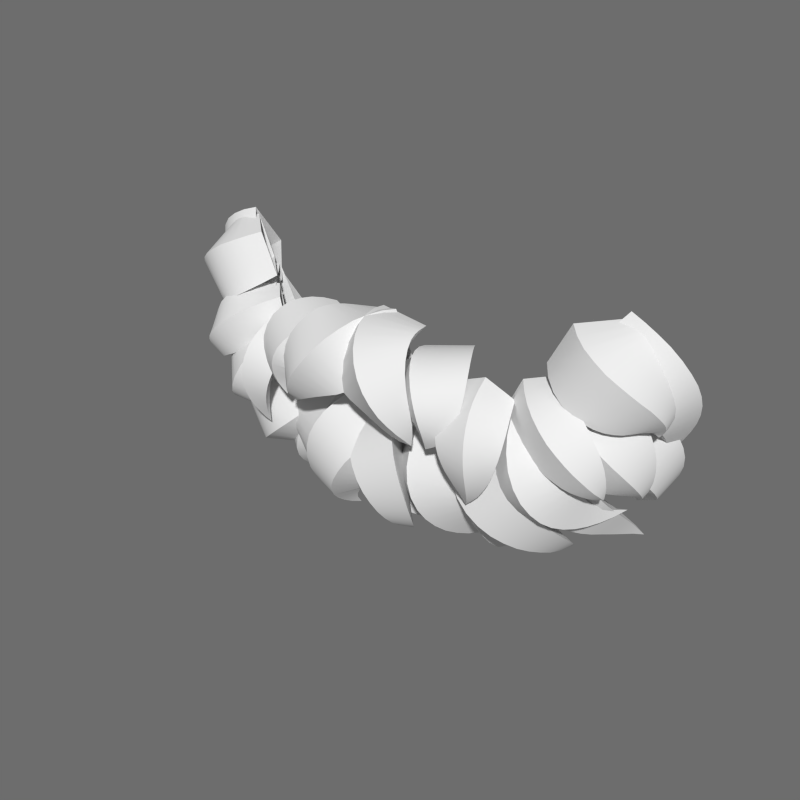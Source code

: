 # Source: Barba.blend  (saved by Blender 2.91.10; exported with 4.5.12 LTS)
import bpy
from mathutils import Matrix  # noqa: F401  (used for matrix-valued properties, if any)

bpy.ops.wm.read_factory_settings(use_empty=True)
scene = bpy.context.scene
scene.name = 'Scene'

# ---- node groups
ng_auto_smooth = bpy.data.node_groups.new('Auto Smooth', 'GeometryNodeTree')
_s = ng_auto_smooth.interface.new_socket(name='Geometry', in_out='OUTPUT', socket_type='NodeSocketGeometry')
_s = ng_auto_smooth.interface.new_socket(name='Geometry', in_out='INPUT', socket_type='NodeSocketGeometry')
_s = ng_auto_smooth.interface.new_socket(name='Angle', in_out='INPUT', socket_type='NodeSocketFloat')
_s.subtype = 'ANGLE'
_s.min_value = 0.0
_s.max_value = 3.142
ng_auto_smooth.is_modifier = True
_N = ng_auto_smooth.nodes; _L = ng_auto_smooth.links
n0 = _N.new('NodeGroupOutput'); n0.name = 'Group Output'; n0.location = (480, -100)
n1 = _N.new('NodeGroupInput'); n1.name = 'Group Input'; n1.location = (-420, -300)
n2 = _N.new('NodeGroupInput'); n2.name = 'Group Input.001'; n2.location = (-60, -100)
n3 = _N.new('GeometryNodeSetShadeSmooth'); n3.name = 'Set Shade Smooth'; n3.location = (120, -100)
n3.domain = 'EDGE'
n4 = _N.new('GeometryNodeSetShadeSmooth'); n4.name = 'Set Shade Smooth.001'; n4.location = (300, -100)
n5 = _N.new('GeometryNodeInputMeshEdgeAngle'); n5.name = 'Edge Angle'; n5.location = (-420, -220)
n6 = _N.new('GeometryNodeInputEdgeSmooth'); n6.name = 'Is Edge Smooth'; n6.location = (-60, -160)
n7 = _N.new('GeometryNodeInputShadeSmooth'); n7.name = 'Is Face Smooth'; n7.location = (-240, -340)
n8 = _N.new('FunctionNodeBooleanMath'); n8.name = 'Boolean Math'; n8.location = (-60, -220)
n9 = _N.new('FunctionNodeCompare'); n9.name = 'Compare'; n9.location = (-240, -180)
n9.operation = 'LESS_EQUAL'
_L.new(n5.outputs[0], n9.inputs[0])
_L.new(n4.outputs[0], n0.inputs[0])
_L.new(n1.outputs[1], n9.inputs[1])
_L.new(n9.outputs[0], n8.inputs[0])
_L.new(n7.outputs[0], n8.inputs[1])
_L.new(n2.outputs[0], n3.inputs[0])
_L.new(n6.outputs[0], n3.inputs[1])
_L.new(n3.outputs[0], n4.inputs[0])
_L.new(n8.outputs[0], n3.inputs[2])
n0.is_active_output = True

# ---- world
world_world = bpy.data.worlds.new('World'); scene.world = world_world
world_world.color = (0.1523, 0.1523, 0.1523)
world_world.use_sun_shadow = False
world_world.sun_shadow_jitter_overblur = 0.0
world_world.cycles.sampling_method = 'NONE'
world_world.cycles.sample_map_resolution = 256

# ---- meshes
me_cube_004 = bpy.data.meshes.new('Cube.004')
me_cube_004.from_pydata([(-0.06169, -0.4373, 2.401), (0.01644, -0.4266, 2.383), (0.06536, -0.4086, 2.445), (-0.01278, -0.4193, 2.463), (-0.05998, -0.4643, 2.401), (0.02167, -0.4416, 2.382), (0.07332, -0.4242, 2.45), (-0.008334, -0.4468, 2.468), (-0.05335, -0.4881, 2.396), (0.02854, -0.4528, 2.381), (0.07987, -0.4383, 2.454), (-0.002014, -0.4736, 2.468), (-0.04283, -0.5069, 2.387), (0.03631, -0.4609, 2.38), (0.08547, -0.4528, 2.457), (0.006329, -0.4987, 2.464), (-0.02978, -0.5199, 2.376), (0.04446, -0.4673, 2.38), (0.09088, -0.4684, 2.458), (0.01664, -0.521, 2.454), (-0.01548, -0.5275, 2.365), (0.05273, -0.4731, 2.38), (0.0968, -0.4849, 2.456), (0.02858, -0.5393, 2.441), (-0.0008412, -0.531, 2.355), (0.06109, -0.4793, 2.379), (0.1035, -0.501, 2.448), (0.04161, -0.5527, 2.424), (0.01375, -0.5321, 2.347), (0.0695, -0.486, 2.376), (0.1109, -0.515, 2.436), (0.05516, -0.5611, 2.406), (0.02832, -0.5325, 2.341), (0.07781, -0.493, 2.372), (0.1183, -0.5252, 2.42), (0.06879, -0.5646, 2.388), (0.0431, -0.533, 2.335), (0.0858, -0.4998, 2.364), (0.1249, -0.5307, 2.4), (0.08215, -0.564, 2.371), (0.05842, -0.5339, 2.329), (0.09326, -0.5058, 2.354), (0.1297, -0.5316, 2.379), (0.09485, -0.5597, 2.354), (0.07455, -0.5342, 2.322), (0.1002, -0.5107, 2.342), (0.1319, -0.5286, 2.358), (0.1063, -0.552, 2.339), (0.09141, -0.5325, 2.314), (0.1069, -0.5143, 2.328), (0.1311, -0.5232, 2.337), (0.1156, -0.5414, 2.324), (0.1082, -0.5266, 2.305), (0.1141, -0.5159, 2.312), (0.1274, -0.5178, 2.317), (0.1215, -0.5284, 2.31), (0.1225, -0.5143, 2.296), (0.05201, -0.4447, 2.343), (0.126, -0.4137, 2.353), (0.1447, -0.387, 2.427), (0.0707, -0.4181, 2.417), (0.05626, -0.4655, 2.344), (0.1346, -0.4294, 2.354), (0.1568, -0.4061, 2.435), (0.07847, -0.4421, 2.425), (0.06113, -0.4816, 2.344), (0.1413, -0.4411, 2.354), (0.1676, -0.4236, 2.439), (0.08748, -0.4641, 2.429), (0.06624, -0.4932, 2.343), (0.1461, -0.4491, 2.353), (0.1775, -0.4401, 2.439), (0.09768, -0.4843, 2.429), (0.07124, -0.5007, 2.342), (0.1489, -0.4542, 2.353), (0.1864, -0.4558, 2.436), (0.1088, -0.5023, 2.425), (0.07601, -0.5047, 2.342), (0.1501, -0.4575, 2.353), (0.1944, -0.4705, 2.428), (0.1203, -0.5176, 2.417), (0.08084, -0.5062, 2.342), (0.1506, -0.4606, 2.353), (0.2008, -0.4835, 2.417), (0.131, -0.5292, 2.405), (0.08635, -0.5067, 2.343), (0.1512, -0.4645, 2.353), (0.2049, -0.4941, 2.401), (0.1401, -0.5364, 2.391), (0.09313, -0.5071, 2.343), (0.1523, -0.4696, 2.351), (0.2059, -0.5018, 2.384), (0.1467, -0.5393, 2.376), (0.1013, -0.5077, 2.343), (0.1537, -0.4757, 2.347), (0.2034, -0.5067, 2.366), (0.1511, -0.5388, 2.361), (0.1107, -0.5084, 2.34), (0.1547, -0.4823, 2.341), (0.1974, -0.5095, 2.348), (0.1533, -0.5357, 2.347), (0.1206, -0.5092, 2.334), (0.155, -0.4891, 2.332), (0.1883, -0.5108, 2.332), (0.154, -0.5309, 2.335), (0.1304, -0.5098, 2.325), (0.1539, -0.4961, 2.321), (0.1766, -0.5112, 2.318), (0.1531, -0.5249, 2.322), (0.1395, -0.5104, 2.313), (0.1513, -0.5034, 2.31), (0.1627, -0.5112, 2.307), (0.1509, -0.5182, 2.31), (0.1471, -0.5111, 2.298), (-0.03688, -0.4187, 2.199), (0.03279, -0.4092, 2.239), (0.02912, -0.4131, 2.319), (-0.04056, -0.4226, 2.28), (-0.03621, -0.4331, 2.193), (0.0382, -0.4212, 2.236), (0.03757, -0.4403, 2.32), (-0.03683, -0.4522, 2.277), (-0.03426, -0.4425, 2.187), (0.04279, -0.429, 2.232), (0.04798, -0.465, 2.315), (-0.02906, -0.4785, 2.27), (-0.03143, -0.4487, 2.182), (0.04654, -0.4344, 2.228), (0.05991, -0.4858, 2.303), (-0.01807, -0.5001, 2.257), (-0.0276, -0.4531, 2.178), (0.04998, -0.4391, 2.224), (0.07237, -0.5016, 2.286), (-0.005212, -0.5156, 2.24), (-0.02242, -0.4568, 2.174), (0.05365, -0.4438, 2.217), (0.08418, -0.5118, 2.265), (0.008107, -0.5248, 2.222), (-0.0157, -0.46, 2.17), (0.05774, -0.4482, 2.209), (0.0943, -0.5165, 2.242), (0.02087, -0.5283, 2.202), (-0.007537, -0.4626, 2.164), (0.06201, -0.4518, 2.198), (0.102, -0.5162, 2.217), (0.03244, -0.527, 2.183), (0.001783, -0.4644, 2.158), (0.06602, -0.4544, 2.185), (0.1067, -0.5116, 2.192), (0.04244, -0.5216, 2.165), (0.0119, -0.465, 2.15), (0.06923, -0.4555, 2.171), (0.1079, -0.5032, 2.167), (0.05056, -0.5128, 2.147), (0.02241, -0.4644, 2.142), (0.07109, -0.4549, 2.155), (0.1052, -0.4918, 2.144), (0.0565, -0.5012, 2.131), (0.03283, -0.4619, 2.132), (0.07104, -0.4527, 2.138), (0.0982, -0.4781, 2.124), (0.05998, -0.4872, 2.117), (0.04237, -0.4569, 2.119), (0.06847, -0.4488, 2.121), (0.08686, -0.4632, 2.107), (0.06076, -0.4714, 2.105), (0.04979, -0.4485, 2.105), (0.06278, -0.443, 2.104), (0.07159, -0.4486, 2.095), (0.0586, -0.454, 2.095), (0.05331, -0.4355, 2.088), (0.03279, -0.4083, 2.252), (0.1102, -0.3903, 2.237), (0.1645, -0.4191, 2.29), (0.08704, -0.4372, 2.304), (0.02994, -0.423, 2.238), (0.1123, -0.3982, 2.227), (0.1717, -0.4377, 2.277), (0.08932, -0.4624, 2.288), (0.02922, -0.4334, 2.224), (0.1138, -0.4022, 2.22), (0.1773, -0.4509, 2.262), (0.09269, -0.4821, 2.266), (0.03072, -0.4402, 2.21), (0.1149, -0.4041, 2.214), (0.1815, -0.4588, 2.246), (0.09725, -0.4949, 2.241), (0.03457, -0.4436, 2.194), (0.116, -0.4055, 2.209), (0.1843, -0.462, 2.229), (0.1029, -0.5002, 2.215), (0.04085, -0.4435, 2.177), (0.1174, -0.4066, 2.202), (0.1858, -0.4615, 2.214), (0.1093, -0.4984, 2.189), (0.04961, -0.4399, 2.16), (0.1196, -0.4069, 2.194), (0.1864, -0.4578, 2.199), (0.1164, -0.4908, 2.166), (0.0608, -0.4331, 2.144), (0.1229, -0.4057, 2.183), (0.1861, -0.4516, 2.184), (0.124, -0.479, 2.146), (0.07437, -0.4236, 2.129), (0.1276, -0.4027, 2.17), (0.1854, -0.4431, 2.17), (0.1322, -0.464, 2.129), (0.09021, -0.4119, 2.116), (0.1339, -0.3977, 2.157), (0.1846, -0.4327, 2.156), (0.1409, -0.4468, 2.115), (0.1082, -0.3987, 2.105), (0.1419, -0.3909, 2.143), (0.1839, -0.4202, 2.143), (0.1502, -0.428, 2.105), (0.128, -0.3848, 2.098), (0.1517, -0.3823, 2.13), (0.184, -0.4056, 2.13), (0.1603, -0.4082, 2.098), (0.1494, -0.3712, 2.094), (0.1637, -0.3722, 2.117), (0.1853, -0.389, 2.118), (0.1711, -0.388, 2.095), (0.1719, -0.3588, 2.094), (0.1779, -0.3608, 2.107), (0.1886, -0.37, 2.107), (0.1826, -0.368, 2.094), (0.1948, -0.3485, 2.098), (-0.06606, -0.3984, 2.207), (0.009066, -0.3765, 2.187), (0.06792, -0.3977, 2.238), (-0.007199, -0.4196, 2.258), (-0.06719, -0.4177, 2.192), (0.0111, -0.3829, 2.179), (0.07547, -0.4115, 2.229), (-0.002822, -0.4463, 2.243), (-0.06459, -0.4314, 2.175), (0.01196, -0.3834, 2.175), (0.08129, -0.4185, 2.221), (0.004739, -0.4665, 2.221), (-0.05809, -0.4385, 2.155), (0.01165, -0.3825, 2.176), (0.08523, -0.421, 2.215), (0.01548, -0.4771, 2.194), (-0.0483, -0.4384, 2.136), (0.01193, -0.3826, 2.175), (0.08793, -0.4209, 2.208), (0.0277, -0.4768, 2.168), (-0.03613, -0.4323, 2.118), (0.01463, -0.3822, 2.171), (0.09033, -0.4185, 2.199), (0.03957, -0.4685, 2.146), (-0.02208, -0.4217, 2.103), (0.02028, -0.3795, 2.162), (0.09296, -0.4133, 2.188), (0.0506, -0.4555, 2.129), (-0.006305, -0.4081, 2.09), (0.02864, -0.3739, 2.151), (0.09599, -0.4054, 2.175), (0.06105, -0.4396, 2.114), (0.01117, -0.3925, 2.08), (0.03938, -0.3657, 2.139), (0.0995, -0.395, 2.161), (0.07128, -0.4218, 2.102), (0.03028, -0.3757, 2.072), (0.05222, -0.3556, 2.126), (0.1036, -0.3826, 2.147), (0.08161, -0.4027, 2.093), (0.0509, -0.3586, 2.067), (0.06698, -0.3445, 2.114), (0.1083, -0.3687, 2.132), (0.09224, -0.3828, 2.085), (0.07283, -0.3421, 2.065), (0.08349, -0.3332, 2.102), (0.114, -0.3538, 2.117), (0.1034, -0.3627, 2.08), (0.09572, -0.327, 2.065), (0.1016, -0.3224, 2.092), (0.121, -0.3382, 2.103), (0.1151, -0.3428, 2.076), (0.119, -0.3146, 2.069), (0.1211, -0.313, 2.083), (0.1299, -0.3221, 2.089), (0.1278, -0.3237, 2.075), (0.1417, -0.3058, 2.076), (0.1573, -0.4478, 2.394), (0.1976, -0.4276, 2.361), (0.2491, -0.4272, 2.382), (0.2088, -0.4473, 2.415), (0.1579, -0.4697, 2.384), (0.2002, -0.4428, 2.351), (0.2557, -0.4436, 2.373), (0.2135, -0.4705, 2.406), (0.1598, -0.4878, 2.373), (0.2025, -0.4541, 2.343), (0.2608, -0.4565, 2.365), (0.2181, -0.4903, 2.395), (0.1628, -0.502, 2.36), (0.2047, -0.4622, 2.335), (0.2644, -0.4666, 2.355), (0.2225, -0.5065, 2.381), (0.1666, -0.5125, 2.347), (0.2066, -0.4681, 2.327), (0.2665, -0.4745, 2.345), (0.2265, -0.5188, 2.365), (0.1709, -0.5193, 2.333), (0.2085, -0.4727, 2.321), (0.2674, -0.4806, 2.335), (0.2298, -0.5271, 2.347), (0.1756, -0.5228, 2.319), (0.2104, -0.4767, 2.313), (0.2669, -0.4853, 2.323), (0.2321, -0.5314, 2.329), (0.1805, -0.5236, 2.306), (0.2122, -0.48, 2.305), (0.2651, -0.4886, 2.31), (0.2334, -0.5321, 2.311), (0.1855, -0.5222, 2.293), (0.214, -0.4828, 2.295), (0.262, -0.4907, 2.297), (0.2335, -0.5301, 2.294), (0.1906, -0.5193, 2.28), (0.2154, -0.485, 2.283), (0.2573, -0.4916, 2.282), (0.2325, -0.5259, 2.279), (0.1956, -0.515, 2.268), (0.2163, -0.4866, 2.271), (0.2511, -0.4917, 2.267), (0.2304, -0.5202, 2.264), (0.2004, -0.5099, 2.255), (0.2165, -0.4877, 2.258), (0.2433, -0.4914, 2.253), (0.2273, -0.5135, 2.25), (0.2049, -0.5041, 2.243), (0.2158, -0.4887, 2.244), (0.234, -0.4909, 2.239), (0.223, -0.5062, 2.238), (0.2086, -0.4978, 2.23), (0.2141, -0.4898, 2.23), (0.2232, -0.4907, 2.227), (0.2177, -0.4987, 2.226), (0.2113, -0.4913, 2.216), (0.2024, -0.4178, 2.294), (0.2759, -0.3842, 2.295), (0.3238, -0.4038, 2.357), (0.2503, -0.4375, 2.356), (0.2056, -0.4329, 2.28), (0.2818, -0.3917, 2.285), (0.3367, -0.4194, 2.346), (0.2605, -0.4606, 2.341), (0.2104, -0.4437, 2.265), (0.2858, -0.3954, 2.278), (0.3472, -0.4299, 2.334), (0.2718, -0.4782, 2.322), (0.2171, -0.4504, 2.251), (0.2883, -0.3969, 2.273), (0.3552, -0.4359, 2.322), (0.284, -0.4894, 2.3), (0.2259, -0.4531, 2.236), (0.2902, -0.3979, 2.269), (0.361, -0.4379, 2.31), (0.2967, -0.4931, 2.277), (0.237, -0.4514, 2.221), (0.2926, -0.3988, 2.265), (0.3647, -0.4372, 2.299), (0.3091, -0.4898, 2.255), (0.2502, -0.4453, 2.206), (0.2964, -0.399, 2.259), (0.3669, -0.4344, 2.288), (0.3207, -0.4807, 2.236), (0.2653, -0.4353, 2.194), (0.3021, -0.3976, 2.252), (0.3682, -0.4298, 2.278), (0.3314, -0.4675, 2.22), (0.2819, -0.4222, 2.184), (0.3097, -0.394, 2.243), (0.3693, -0.4234, 2.267), (0.3414, -0.4515, 2.208), (0.2999, -0.4069, 2.178), (0.3195, -0.388, 2.233), (0.3705, -0.4148, 2.255), (0.3509, -0.4336, 2.2), (0.3191, -0.3904, 2.176), (0.3315, -0.3798, 2.224), (0.3726, -0.4038, 2.243), (0.3602, -0.4145, 2.195), (0.3392, -0.3738, 2.177), (0.3456, -0.3696, 2.216), (0.3761, -0.3902, 2.232), (0.3696, -0.3944, 2.193), (0.3599, -0.358, 2.183), (0.3621, -0.3579, 2.21), (0.3817, -0.3737, 2.221), (0.3795, -0.3738, 2.194), (0.3809, -0.3439, 2.193), (0.3808, -0.3452, 2.207), (0.3901, -0.3542, 2.212), (0.3902, -0.3529, 2.198), (0.4019, -0.3319, 2.206), (0.1467, -0.3849, 2.193), (0.2109, -0.3831, 2.243), (0.205, -0.4253, 2.311), (0.1408, -0.427, 2.262), (0.1526, -0.3968, 2.18), (0.2188, -0.3905, 2.236), (0.2182, -0.4453, 2.303), (0.152, -0.4516, 2.247), (0.1596, -0.4042, 2.169), (0.2249, -0.3941, 2.231), (0.2333, -0.46, 2.292), (0.168, -0.4701, 2.231), (0.1674, -0.4081, 2.161), (0.2299, -0.3959, 2.227), (0.25, -0.469, 2.279), (0.1875, -0.4813, 2.213), (0.176, -0.4098, 2.154), (0.235, -0.397, 2.222), (0.2674, -0.472, 2.263), (0.2083, -0.4848, 2.195), (0.1857, -0.4097, 2.149), (0.2413, -0.3975, 2.216), (0.2841, -0.4691, 2.246), (0.2285, -0.4813, 2.178), (0.197, -0.4078, 2.143), (0.2493, -0.3964, 2.208), (0.2993, -0.4611, 2.228), (0.2469, -0.4725, 2.163), (0.2095, -0.4041, 2.138), (0.2584, -0.3932, 2.198), (0.3121, -0.4488, 2.21), (0.2631, -0.4596, 2.15), (0.2231, -0.3984, 2.133), (0.2682, -0.3878, 2.186), (0.322, -0.433, 2.191), (0.2769, -0.4436, 2.138), (0.2374, -0.3906, 2.128), (0.2779, -0.38, 2.173), (0.3287, -0.4147, 2.173), (0.2882, -0.4253, 2.128), (0.252, -0.3807, 2.122), (0.2867, -0.37, 2.158), (0.3316, -0.3945, 2.155), (0.2969, -0.4051, 2.119), (0.2664, -0.3684, 2.116), (0.2941, -0.3582, 2.142), (0.3305, -0.3734, 2.137), (0.3028, -0.3836, 2.11), (0.28, -0.3536, 2.108), (0.2995, -0.3449, 2.125), (0.3252, -0.3524, 2.12), (0.3057, -0.3611, 2.103), (0.292, -0.3359, 2.1), (0.3021, -0.3303, 2.108), (0.3154, -0.3326, 2.104), (0.3054, -0.3381, 2.096), (0.3016, -0.3149, 2.089), (0.2123, -0.3826, 2.267), (0.2844, -0.3536, 2.288), (0.33, -0.4014, 2.335), (0.2579, -0.4305, 2.313), (0.2164, -0.3882, 2.247), (0.2907, -0.3547, 2.277), (0.3443, -0.4094, 2.318), (0.27, -0.4428, 2.288), (0.2217, -0.3897, 2.23), (0.2952, -0.3539, 2.269), (0.3564, -0.4121, 2.301), (0.2829, -0.4479, 2.262), (0.2283, -0.3877, 2.215), (0.2988, -0.3523, 2.262), (0.3664, -0.4102, 2.285), (0.296, -0.4455, 2.238), (0.2366, -0.3825, 2.202), (0.3027, -0.3499, 2.255), (0.3744, -0.4044, 2.269), (0.3083, -0.4369, 2.215), (0.2465, -0.3743, 2.189), (0.3075, -0.346, 2.246), (0.3805, -0.3955, 2.254), (0.3195, -0.4237, 2.197), (0.2581, -0.3635, 2.177), (0.3136, -0.34, 2.236), (0.385, -0.3842, 2.24), (0.3295, -0.4078, 2.181), (0.2712, -0.3508, 2.167), (0.3209, -0.3318, 2.224), (0.3883, -0.3711, 2.226), (0.3386, -0.3901, 2.169), (0.2858, -0.3367, 2.158), (0.3293, -0.3217, 2.211), (0.3905, -0.3567, 2.213), (0.347, -0.3716, 2.159), (0.3019, -0.3218, 2.15), (0.3389, -0.3105, 2.198), (0.3921, -0.3413, 2.199), (0.3552, -0.3526, 2.151), (0.3195, -0.307, 2.143), (0.3495, -0.2988, 2.183), (0.3933, -0.3255, 2.185), (0.3633, -0.3336, 2.145), (0.3385, -0.293, 2.137), (0.3613, -0.2874, 2.169), (0.3944, -0.3094, 2.171), (0.3716, -0.3149, 2.139), (0.3587, -0.2804, 2.132), (0.374, -0.2771, 2.154), (0.3958, -0.2935, 2.157), (0.3805, -0.2968, 2.134), (0.3799, -0.2702, 2.128), (0.3876, -0.2687, 2.14), (0.3981, -0.278, 2.141), (0.3904, -0.2795, 2.13), (0.4017, -0.2632, 2.125), (0.1064, -0.3897, 2.19), (0.1759, -0.3516, 2.206), (0.2271, -0.3889, 2.256), (0.1576, -0.427, 2.24), (0.1103, -0.3971, 2.172), (0.1824, -0.354, 2.194), (0.2417, -0.398, 2.239), (0.1696, -0.4411, 2.218), (0.1141, -0.4003, 2.157), (0.1867, -0.3542, 2.185), (0.2538, -0.4026, 2.221), (0.1812, -0.4486, 2.194), (0.118, -0.4003, 2.145), (0.1895, -0.3535, 2.179), (0.2633, -0.4026, 2.202), (0.1917, -0.4495, 2.169), (0.122, -0.3981, 2.136), (0.1917, -0.3525, 2.173), (0.2698, -0.3984, 2.183), (0.2001, -0.444, 2.146), (0.1265, -0.3943, 2.128), (0.1937, -0.3508, 2.166), (0.2729, -0.3903, 2.163), (0.2057, -0.4338, 2.125), (0.1316, -0.389, 2.12), (0.1954, -0.3479, 2.157), (0.2724, -0.3793, 2.144), (0.2087, -0.4204, 2.108), (0.1372, -0.3823, 2.113), (0.1964, -0.3434, 2.146), (0.2684, -0.3664, 2.126), (0.2092, -0.4053, 2.094), (0.143, -0.3743, 2.106), (0.1963, -0.3374, 2.133), (0.2609, -0.3527, 2.11), (0.2076, -0.3895, 2.082), (0.1488, -0.3649, 2.098), (0.1948, -0.3303, 2.12), (0.2502, -0.339, 2.094), (0.2042, -0.3737, 2.073), (0.1543, -0.3545, 2.09), (0.1915, -0.3228, 2.105), (0.2363, -0.3265, 2.081), (0.199, -0.3581, 2.065), (0.1589, -0.3432, 2.081), (0.1864, -0.3158, 2.09), (0.2197, -0.3159, 2.068), (0.1922, -0.3433, 2.059), (0.1621, -0.3309, 2.071), (0.1793, -0.3099, 2.075), (0.2008, -0.3083, 2.058), (0.1837, -0.3293, 2.054), (0.163, -0.318, 2.058), (0.1704, -0.3061, 2.059), (0.1807, -0.3045, 2.05), (0.1732, -0.3165, 2.049), (0.1602, -0.3051, 2.044), (0.2313, -0.4235, 2.364), (0.271, -0.3845, 2.367), (0.293, -0.3762, 2.418), (0.2533, -0.4151, 2.414), (0.2486, -0.4374, 2.351), (0.2889, -0.3949, 2.364), (0.3102, -0.394, 2.42), (0.27, -0.4364, 2.407), (0.2648, -0.4471, 2.34), (0.3043, -0.403, 2.359), (0.3268, -0.4093, 2.417), (0.2873, -0.4534, 2.398), (0.2796, -0.4539, 2.33), (0.3174, -0.4093, 2.354), (0.3427, -0.4215, 2.411), (0.3049, -0.4661, 2.387), (0.2934, -0.4586, 2.322), (0.3286, -0.4142, 2.349), (0.3577, -0.4302, 2.402), (0.3225, -0.4746, 2.375), (0.3064, -0.4618, 2.314), (0.3383, -0.4181, 2.342), (0.3714, -0.4353, 2.391), (0.3394, -0.4791, 2.362), (0.3191, -0.4637, 2.307), (0.347, -0.4212, 2.335), (0.3831, -0.4373, 2.378), (0.3552, -0.4799, 2.35), (0.3319, -0.4641, 2.3), (0.3549, -0.4234, 2.327), (0.3925, -0.4368, 2.363), (0.3694, -0.4774, 2.337), (0.3446, -0.4627, 2.294), (0.3625, -0.425, 2.319), (0.3995, -0.4345, 2.349), (0.3816, -0.4722, 2.324), (0.3571, -0.4593, 2.287), (0.37, -0.4257, 2.31), (0.4043, -0.4312, 2.334), (0.3915, -0.4648, 2.312), (0.369, -0.4538, 2.281), (0.3773, -0.4256, 2.301), (0.4072, -0.4276, 2.32), (0.3989, -0.4559, 2.3), (0.3799, -0.4463, 2.276), (0.3846, -0.4245, 2.292), (0.4085, -0.424, 2.305), (0.4038, -0.4459, 2.289), (0.3895, -0.4371, 2.271), (0.3916, -0.4224, 2.283), (0.4084, -0.4207, 2.291), (0.4062, -0.4355, 2.28), (0.3976, -0.4266, 2.267), (0.3982, -0.4193, 2.274), (0.407, -0.4178, 2.278), (0.4063, -0.4252, 2.271), (0.4041, -0.4153, 2.265), (0.2794, -0.3944, 2.441), (0.3398, -0.3412, 2.448), (0.377, -0.3379, 2.519), (0.3165, -0.3911, 2.512), (0.2954, -0.4143, 2.429), (0.3508, -0.3487, 2.44), (0.3908, -0.3452, 2.517), (0.3353, -0.4108, 2.505), (0.3137, -0.4282, 2.417), (0.3594, -0.3525, 2.435), (0.4017, -0.3493, 2.515), (0.3559, -0.425, 2.496), (0.3331, -0.4359, 2.405), (0.3661, -0.3543, 2.431), (0.4105, -0.3515, 2.511), (0.3775, -0.4332, 2.486), (0.352, -0.4378, 2.395), (0.372, -0.3552, 2.428), (0.4185, -0.3528, 2.506), (0.3985, -0.4353, 2.473), (0.3692, -0.4349, 2.387), (0.3783, -0.3557, 2.425), (0.4267, -0.353, 2.499), (0.4176, -0.4322, 2.461), (0.384, -0.4286, 2.38), (0.3855, -0.3555, 2.422), (0.4351, -0.3519, 2.489), (0.4337, -0.425, 2.448), (0.3966, -0.4204, 2.375), (0.3937, -0.3546, 2.417), (0.4436, -0.3493, 2.477), (0.4464, -0.4151, 2.435), (0.4071, -0.411, 2.372), (0.4026, -0.353, 2.412), (0.4513, -0.3456, 2.462), (0.4558, -0.4036, 2.423), (0.416, -0.4011, 2.37), (0.4118, -0.3508, 2.406), (0.4576, -0.3411, 2.445), (0.4618, -0.3914, 2.41), (0.4236, -0.391, 2.37), (0.4207, -0.3483, 2.398), (0.4618, -0.3368, 2.427), (0.4647, -0.3795, 2.398), (0.4305, -0.3806, 2.37), (0.429, -0.3461, 2.39), (0.463, -0.3338, 2.406), (0.4644, -0.3683, 2.387), (0.4368, -0.3697, 2.369), (0.4363, -0.3446, 2.38), (0.4605, -0.3336, 2.386), (0.461, -0.3587, 2.375), (0.4424, -0.358, 2.365), (0.4421, -0.3443, 2.368), (0.4544, -0.3375, 2.368), (0.4547, -0.3512, 2.365), (0.4457, -0.3461, 2.354), (0.2452, -0.3949, 2.34), (0.2963, -0.3314, 2.36), (0.333, -0.3348, 2.435), (0.2819, -0.3983, 2.416), (0.2618, -0.4084, 2.326), (0.3105, -0.3368, 2.351), (0.3523, -0.3417, 2.43), (0.3036, -0.4133, 2.406), (0.2787, -0.4176, 2.313), (0.3228, -0.3403, 2.343), (0.3693, -0.3467, 2.424), (0.3253, -0.424, 2.394), (0.2956, -0.4229, 2.302), (0.3335, -0.3425, 2.336), (0.3844, -0.35, 2.416), (0.3465, -0.4304, 2.382), (0.3118, -0.4246, 2.291), (0.3432, -0.344, 2.329), (0.3979, -0.3519, 2.406), (0.3666, -0.4325, 2.368), (0.3272, -0.4232, 2.282), (0.3523, -0.345, 2.323), (0.4099, -0.3526, 2.394), (0.3848, -0.4308, 2.353), (0.3415, -0.4192, 2.274), (0.3612, -0.3456, 2.317), (0.4204, -0.3521, 2.381), (0.4007, -0.4257, 2.338), (0.3548, -0.4133, 2.268), (0.3703, -0.3459, 2.31), (0.4294, -0.3505, 2.366), (0.4139, -0.4179, 2.323), (0.367, -0.4059, 2.263), (0.3795, -0.3458, 2.303), (0.4365, -0.3481, 2.349), (0.4241, -0.4082, 2.309), (0.3785, -0.3972, 2.259), (0.3887, -0.3452, 2.295), (0.4416, -0.3451, 2.331), (0.4314, -0.397, 2.295), (0.3893, -0.3876, 2.256), (0.3978, -0.3443, 2.286), (0.4442, -0.3418, 2.312), (0.4357, -0.3851, 2.282), (0.3996, -0.377, 2.253), (0.4065, -0.343, 2.275), (0.4442, -0.339, 2.292), (0.4373, -0.373, 2.269), (0.4094, -0.3656, 2.25), (0.4144, -0.3416, 2.264), (0.4412, -0.3372, 2.272), (0.4362, -0.3612, 2.258), (0.4186, -0.3531, 2.245), (0.4213, -0.3404, 2.251), (0.4354, -0.3372, 2.254), (0.4326, -0.3499, 2.247), (0.4268, -0.3396, 2.238), (0.3184, -0.3459, 2.409), (0.3597, -0.3035, 2.464), (0.38, -0.3424, 2.532), (0.3387, -0.3848, 2.477), (0.3302, -0.3498, 2.397), (0.3737, -0.304, 2.456), (0.4051, -0.3483, 2.524), (0.3616, -0.3941, 2.465), (0.3387, -0.3509, 2.388), (0.3837, -0.3032, 2.45), (0.4279, -0.3505, 2.513), (0.383, -0.3982, 2.451), (0.3448, -0.3504, 2.382), (0.3908, -0.3019, 2.445), (0.4482, -0.3488, 2.499), (0.4022, -0.3973, 2.436), (0.3496, -0.3489, 2.378), (0.3965, -0.3004, 2.439), (0.465, -0.3432, 2.481), (0.4181, -0.3917, 2.42), (0.3547, -0.3465, 2.375), (0.4018, -0.2984, 2.432), (0.4771, -0.3344, 2.461), (0.43, -0.3825, 2.404), (0.3606, -0.3428, 2.371), (0.4069, -0.2955, 2.423), (0.4843, -0.3235, 2.441), (0.438, -0.3709, 2.389), (0.3676, -0.3374, 2.367), (0.4118, -0.2914, 2.412), (0.4867, -0.3119, 2.42), (0.4425, -0.358, 2.375), (0.3753, -0.3302, 2.361), (0.4159, -0.2862, 2.398), (0.485, -0.3005, 2.4), (0.4443, -0.3445, 2.362), (0.3833, -0.3211, 2.353), (0.4191, -0.2805, 2.382), (0.4798, -0.29, 2.379), (0.444, -0.3306, 2.35), (0.3914, -0.3105, 2.343), (0.4213, -0.2747, 2.365), (0.4719, -0.2809, 2.359), (0.442, -0.3167, 2.338), (0.3994, -0.299, 2.331), (0.4224, -0.2696, 2.345), (0.4616, -0.2734, 2.339), (0.4386, -0.3028, 2.325), (0.4071, -0.287, 2.317), (0.4227, -0.2657, 2.324), (0.4496, -0.2679, 2.319), (0.434, -0.2891, 2.312), (0.4145, -0.275, 2.3), (0.4223, -0.2636, 2.302), (0.4361, -0.2646, 2.3), (0.4282, -0.276, 2.297), (0.4215, -0.2637, 2.28), (0.2728, -0.3545, 2.314), (0.3153, -0.2888, 2.344), (0.3666, -0.3038, 2.409), (0.3241, -0.3695, 2.379), (0.2883, -0.3596, 2.294), (0.3276, -0.288, 2.332), (0.3855, -0.3046, 2.399), (0.3462, -0.3761, 2.361), (0.3032, -0.3606, 2.277), (0.338, -0.2861, 2.322), (0.402, -0.3033, 2.388), (0.3672, -0.3778, 2.343), (0.3167, -0.3582, 2.262), (0.3468, -0.2836, 2.313), (0.4166, -0.3001, 2.375), (0.3865, -0.3747, 2.325), (0.3287, -0.3532, 2.25), (0.3546, -0.2807, 2.305), (0.4291, -0.295, 2.361), (0.4032, -0.3674, 2.306), (0.3389, -0.3463, 2.24), (0.3617, -0.2776, 2.296), (0.4394, -0.2878, 2.344), (0.4166, -0.3565, 2.288), (0.3477, -0.3382, 2.232), (0.3682, -0.274, 2.288), (0.4468, -0.2787, 2.325), (0.4262, -0.3429, 2.27), (0.3553, -0.3291, 2.226), (0.3743, -0.2697, 2.278), (0.4507, -0.2681, 2.305), (0.4317, -0.3275, 2.253), (0.3621, -0.3191, 2.221), (0.3795, -0.2646, 2.267), (0.4504, -0.2568, 2.283), (0.433, -0.3113, 2.237), (0.368, -0.3078, 2.216), (0.3833, -0.2586, 2.254), (0.4455, -0.2458, 2.26), (0.4302, -0.2949, 2.222), (0.3729, -0.2948, 2.21), (0.3852, -0.2519, 2.239), (0.436, -0.2362, 2.237), (0.4237, -0.2791, 2.208), (0.3759, -0.2799, 2.201), (0.3846, -0.2449, 2.221), (0.4224, -0.2291, 2.215), (0.4136, -0.2641, 2.195), (0.3759, -0.2632, 2.19), (0.3809, -0.2379, 2.202), (0.4052, -0.225, 2.195), (0.4002, -0.2503, 2.183), (0.3719, -0.2452, 2.175), (0.3738, -0.2316, 2.18), (0.3853, -0.2242, 2.175), (0.3833, -0.2377, 2.17), (0.363, -0.2266, 2.157), (0.06169, -0.4373, 2.401), (-0.01644, -0.4266, 2.383), (-0.06536, -0.4086, 2.445), (0.01277, -0.4193, 2.463), (0.05998, -0.4643, 2.401), (-0.02167, -0.4416, 2.382), (-0.07332, -0.4242, 2.45), (0.008334, -0.4468, 2.468), (0.05335, -0.4881, 2.396), (-0.02854, -0.4528, 2.381), (-0.07987, -0.4383, 2.454), (0.002014, -0.4736, 2.468), (0.04283, -0.5069, 2.387), (-0.03631, -0.4609, 2.38), (-0.08547, -0.4528, 2.457), (-0.00633, -0.4987, 2.464), (0.02978, -0.5199, 2.376), (-0.04446, -0.4673, 2.38), (-0.09088, -0.4684, 2.458), (-0.01664, -0.521, 2.454), (0.01548, -0.5275, 2.365), (-0.05273, -0.4731, 2.38), (-0.0968, -0.4849, 2.456), (-0.02858, -0.5393, 2.441), (0.0008409, -0.531, 2.355), (-0.06109, -0.4793, 2.379), (-0.1035, -0.501, 2.448), (-0.04161, -0.5527, 2.424), (-0.01375, -0.5321, 2.347), (-0.0695, -0.486, 2.376), (-0.1109, -0.515, 2.436), (-0.05516, -0.5611, 2.406), (-0.02832, -0.5325, 2.341), (-0.07781, -0.493, 2.372), (-0.1183, -0.5252, 2.42), (-0.06879, -0.5646, 2.388), (-0.0431, -0.533, 2.335), (-0.0858, -0.4998, 2.364), (-0.1249, -0.5307, 2.4), (-0.08215, -0.564, 2.371), (-0.05842, -0.5339, 2.329), (-0.09326, -0.5058, 2.354), (-0.1297, -0.5316, 2.379), (-0.09485, -0.5597, 2.354), (-0.07455, -0.5342, 2.322), (-0.1002, -0.5107, 2.342), (-0.1319, -0.5286, 2.358), (-0.1063, -0.552, 2.339), (-0.09141, -0.5325, 2.314), (-0.1069, -0.5143, 2.328), (-0.1311, -0.5232, 2.337), (-0.1156, -0.5414, 2.324), (-0.1082, -0.5266, 2.305), (-0.1141, -0.5159, 2.312), (-0.1274, -0.5178, 2.317), (-0.1215, -0.5284, 2.31), (-0.1225, -0.5143, 2.296), (-0.05201, -0.4447, 2.343), (-0.126, -0.4137, 2.353), (-0.1447, -0.387, 2.427), (-0.0707, -0.4181, 2.417), (-0.05626, -0.4655, 2.344), (-0.1346, -0.4294, 2.354), (-0.1568, -0.4061, 2.435), (-0.07847, -0.4421, 2.425), (-0.06113, -0.4816, 2.344), (-0.1413, -0.4411, 2.354), (-0.1676, -0.4236, 2.439), (-0.08748, -0.4641, 2.429), (-0.06624, -0.4932, 2.343), (-0.1461, -0.4491, 2.353), (-0.1775, -0.4401, 2.439), (-0.09768, -0.4843, 2.429), (-0.07124, -0.5007, 2.342), (-0.1489, -0.4542, 2.353), (-0.1864, -0.4558, 2.436), (-0.1088, -0.5023, 2.425), (-0.07601, -0.5047, 2.342), (-0.1501, -0.4575, 2.353), (-0.1944, -0.4705, 2.428), (-0.1203, -0.5176, 2.417), (-0.08084, -0.5062, 2.342), (-0.1506, -0.4606, 2.353), (-0.2008, -0.4835, 2.417), (-0.131, -0.5292, 2.405), (-0.08635, -0.5067, 2.343), (-0.1512, -0.4645, 2.353), (-0.2049, -0.4941, 2.401), (-0.1401, -0.5364, 2.391), (-0.09313, -0.5071, 2.343), (-0.1523, -0.4696, 2.351), (-0.2059, -0.5018, 2.384), (-0.1467, -0.5393, 2.376), (-0.1013, -0.5077, 2.343), (-0.1537, -0.4757, 2.347), (-0.2034, -0.5067, 2.366), (-0.1511, -0.5388, 2.361), (-0.1107, -0.5084, 2.34), (-0.1547, -0.4823, 2.341), (-0.1974, -0.5095, 2.348), (-0.1533, -0.5357, 2.347), (-0.1206, -0.5092, 2.334), (-0.155, -0.4891, 2.332), (-0.1883, -0.5108, 2.332), (-0.154, -0.5309, 2.335), (-0.1304, -0.5098, 2.325), (-0.1539, -0.4961, 2.321), (-0.1766, -0.5112, 2.318), (-0.1532, -0.5249, 2.322), (-0.1395, -0.5104, 2.313), (-0.1513, -0.5034, 2.31), (-0.1627, -0.5112, 2.307), (-0.1509, -0.5182, 2.31), (-0.1471, -0.5111, 2.298), (0.03688, -0.4187, 2.199), (-0.03279, -0.4092, 2.239), (-0.02912, -0.4131, 2.319), (0.04056, -0.4226, 2.28), (0.03621, -0.4331, 2.193), (-0.0382, -0.4212, 2.236), (-0.03757, -0.4403, 2.32), (0.03683, -0.4522, 2.277), (0.03426, -0.4425, 2.187), (-0.04279, -0.429, 2.232), (-0.04798, -0.465, 2.315), (0.02906, -0.4785, 2.27), (0.03143, -0.4487, 2.182), (-0.04654, -0.4344, 2.228), (-0.05991, -0.4858, 2.303), (0.01807, -0.5001, 2.257), (0.0276, -0.4531, 2.178), (-0.04998, -0.4391, 2.224), (-0.07237, -0.5016, 2.286), (0.005211, -0.5156, 2.24), (0.02242, -0.4568, 2.174), (-0.05365, -0.4438, 2.217), (-0.08418, -0.5118, 2.265), (-0.008108, -0.5248, 2.222), (0.0157, -0.46, 2.17), (-0.05774, -0.4482, 2.209), (-0.0943, -0.5165, 2.242), (-0.02087, -0.5283, 2.202), (0.007536, -0.4626, 2.164), (-0.06201, -0.4518, 2.198), (-0.102, -0.5162, 2.217), (-0.03244, -0.527, 2.183), (-0.001783, -0.4644, 2.158), (-0.06602, -0.4544, 2.185), (-0.1067, -0.5116, 2.192), (-0.04244, -0.5216, 2.165), (-0.0119, -0.465, 2.15), (-0.06923, -0.4555, 2.171), (-0.1079, -0.5032, 2.167), (-0.05056, -0.5128, 2.147), (-0.02241, -0.4644, 2.142), (-0.07109, -0.4549, 2.155), (-0.1052, -0.4918, 2.144), (-0.0565, -0.5012, 2.131), (-0.03283, -0.4619, 2.132), (-0.07104, -0.4527, 2.138), (-0.0982, -0.4781, 2.124), (-0.05998, -0.4872, 2.117), (-0.04237, -0.4569, 2.119), (-0.06847, -0.4488, 2.121), (-0.08686, -0.4632, 2.107), (-0.06076, -0.4714, 2.105), (-0.04979, -0.4485, 2.105), (-0.06278, -0.443, 2.104), (-0.07159, -0.4486, 2.095), (-0.0586, -0.454, 2.095), (-0.05331, -0.4355, 2.088), (-0.03279, -0.4083, 2.252), (-0.1102, -0.3903, 2.237), (-0.1645, -0.4191, 2.29), (-0.08704, -0.4372, 2.304), (-0.02994, -0.423, 2.238), (-0.1123, -0.3982, 2.227), (-0.1717, -0.4377, 2.277), (-0.08932, -0.4624, 2.288), (-0.02922, -0.4334, 2.224), (-0.1138, -0.4022, 2.22), (-0.1773, -0.4509, 2.262), (-0.09269, -0.4821, 2.266), (-0.03072, -0.4402, 2.21), (-0.1149, -0.4041, 2.214), (-0.1815, -0.4588, 2.246), (-0.09725, -0.4949, 2.241), (-0.03457, -0.4436, 2.194), (-0.116, -0.4055, 2.209), (-0.1843, -0.462, 2.229), (-0.1029, -0.5002, 2.215), (-0.04085, -0.4435, 2.177), (-0.1174, -0.4066, 2.202), (-0.1858, -0.4615, 2.214), (-0.1093, -0.4984, 2.189), (-0.04961, -0.4399, 2.16), (-0.1196, -0.4069, 2.194), (-0.1864, -0.4578, 2.199), (-0.1164, -0.4908, 2.166), (-0.0608, -0.4331, 2.144), (-0.1229, -0.4057, 2.183), (-0.1861, -0.4516, 2.184), (-0.124, -0.479, 2.146), (-0.07437, -0.4236, 2.129), (-0.1276, -0.4027, 2.17), (-0.1854, -0.4431, 2.17), (-0.1322, -0.464, 2.129), (-0.09021, -0.4119, 2.116), (-0.1339, -0.3977, 2.157), (-0.1846, -0.4327, 2.156), (-0.1409, -0.4468, 2.115), (-0.1082, -0.3987, 2.105), (-0.1419, -0.3909, 2.143), (-0.1839, -0.4202, 2.143), (-0.1502, -0.428, 2.105), (-0.128, -0.3848, 2.098), (-0.1517, -0.3823, 2.13), (-0.184, -0.4056, 2.13), (-0.1603, -0.4082, 2.098), (-0.1494, -0.3712, 2.094), (-0.1637, -0.3722, 2.117), (-0.1853, -0.389, 2.118), (-0.1711, -0.388, 2.095), (-0.1719, -0.3588, 2.094), (-0.1779, -0.3608, 2.107), (-0.1886, -0.37, 2.107), (-0.1826, -0.368, 2.094), (-0.1948, -0.3485, 2.098), (0.06606, -0.3984, 2.207), (-0.009066, -0.3765, 2.187), (-0.06792, -0.3977, 2.238), (0.007199, -0.4196, 2.258), (0.06719, -0.4177, 2.192), (-0.01111, -0.3829, 2.179), (-0.07547, -0.4115, 2.229), (0.002822, -0.4463, 2.243), (0.06459, -0.4314, 2.175), (-0.01196, -0.3834, 2.175), (-0.08129, -0.4185, 2.221), (-0.004739, -0.4665, 2.221), (0.05809, -0.4385, 2.155), (-0.01165, -0.3825, 2.176), (-0.08523, -0.421, 2.215), (-0.01548, -0.4771, 2.194), (0.0483, -0.4384, 2.136), (-0.01193, -0.3826, 2.175), (-0.08793, -0.4209, 2.208), (-0.0277, -0.4768, 2.168), (0.03613, -0.4323, 2.118), (-0.01463, -0.3822, 2.171), (-0.09033, -0.4185, 2.199), (-0.03957, -0.4685, 2.146), (0.02208, -0.4217, 2.103), (-0.02028, -0.3795, 2.162), (-0.09296, -0.4133, 2.188), (-0.0506, -0.4555, 2.129), (0.006305, -0.4081, 2.09), (-0.02864, -0.3739, 2.151), (-0.09599, -0.4054, 2.175), (-0.06105, -0.4396, 2.114), (-0.01117, -0.3925, 2.08), (-0.03938, -0.3657, 2.139), (-0.0995, -0.395, 2.161), (-0.07128, -0.4218, 2.102), (-0.03028, -0.3757, 2.072), (-0.05222, -0.3556, 2.126), (-0.1036, -0.3826, 2.147), (-0.08161, -0.4027, 2.093), (-0.0509, -0.3586, 2.067), (-0.06698, -0.3445, 2.114), (-0.1083, -0.3687, 2.132), (-0.09224, -0.3828, 2.085), (-0.07283, -0.3421, 2.065), (-0.08349, -0.3332, 2.102), (-0.114, -0.3538, 2.117), (-0.1034, -0.3627, 2.08), (-0.09572, -0.327, 2.065), (-0.1016, -0.3224, 2.092), (-0.121, -0.3382, 2.103), (-0.1151, -0.3428, 2.076), (-0.119, -0.3146, 2.069), (-0.1211, -0.313, 2.083), (-0.1299, -0.3221, 2.089), (-0.1278, -0.3237, 2.075), (-0.1417, -0.3058, 2.076), (-0.1573, -0.4478, 2.394), (-0.1976, -0.4276, 2.361), (-0.2491, -0.4272, 2.382), (-0.2088, -0.4473, 2.415), (-0.1579, -0.4697, 2.384), (-0.2002, -0.4428, 2.351), (-0.2557, -0.4436, 2.373), (-0.2135, -0.4705, 2.406), (-0.1598, -0.4878, 2.373), (-0.2025, -0.4541, 2.343), (-0.2608, -0.4565, 2.365), (-0.2181, -0.4903, 2.395), (-0.1628, -0.502, 2.36), (-0.2047, -0.4622, 2.335), (-0.2644, -0.4666, 2.355), (-0.2225, -0.5065, 2.381), (-0.1666, -0.5125, 2.347), (-0.2066, -0.4681, 2.327), (-0.2665, -0.4745, 2.345), (-0.2265, -0.5188, 2.365), (-0.1709, -0.5193, 2.333), (-0.2085, -0.4727, 2.321), (-0.2674, -0.4806, 2.335), (-0.2298, -0.5271, 2.347), (-0.1756, -0.5228, 2.319), (-0.2104, -0.4767, 2.313), (-0.2669, -0.4853, 2.323), (-0.2321, -0.5314, 2.329), (-0.1805, -0.5236, 2.306), (-0.2122, -0.48, 2.305), (-0.2651, -0.4886, 2.31), (-0.2334, -0.5321, 2.311), (-0.1855, -0.5222, 2.293), (-0.214, -0.4828, 2.295), (-0.262, -0.4907, 2.297), (-0.2335, -0.5301, 2.294), (-0.1906, -0.5193, 2.28), (-0.2154, -0.485, 2.283), (-0.2573, -0.4916, 2.282), (-0.2325, -0.5259, 2.279), (-0.1956, -0.515, 2.268), (-0.2163, -0.4866, 2.271), (-0.2511, -0.4917, 2.267), (-0.2304, -0.5202, 2.264), (-0.2004, -0.5099, 2.255), (-0.2165, -0.4877, 2.258), (-0.2433, -0.4914, 2.253), (-0.2273, -0.5135, 2.25), (-0.2049, -0.5041, 2.243), (-0.2158, -0.4887, 2.244), (-0.234, -0.4909, 2.239), (-0.223, -0.5062, 2.238), (-0.2086, -0.4978, 2.23), (-0.2141, -0.4898, 2.23), (-0.2232, -0.4907, 2.227), (-0.2177, -0.4987, 2.226), (-0.2113, -0.4913, 2.216), (-0.2024, -0.4178, 2.294), (-0.2759, -0.3842, 2.295), (-0.3238, -0.4038, 2.357), (-0.2503, -0.4375, 2.356), (-0.2056, -0.4329, 2.28), (-0.2818, -0.3917, 2.285), (-0.3367, -0.4194, 2.346), (-0.2605, -0.4606, 2.341), (-0.2104, -0.4437, 2.265), (-0.2858, -0.3954, 2.278), (-0.3472, -0.4299, 2.334), (-0.2718, -0.4782, 2.322), (-0.2171, -0.4504, 2.251), (-0.2883, -0.3969, 2.273), (-0.3552, -0.4359, 2.322), (-0.284, -0.4894, 2.3), (-0.2259, -0.4531, 2.236), (-0.2902, -0.3979, 2.269), (-0.361, -0.4379, 2.31), (-0.2967, -0.4931, 2.277), (-0.237, -0.4514, 2.221), (-0.2926, -0.3988, 2.265), (-0.3647, -0.4372, 2.299), (-0.3091, -0.4898, 2.255), (-0.2502, -0.4453, 2.206), (-0.2964, -0.399, 2.259), (-0.3669, -0.4344, 2.288), (-0.3207, -0.4807, 2.236), (-0.2653, -0.4353, 2.194), (-0.3021, -0.3976, 2.252), (-0.3683, -0.4298, 2.278), (-0.3314, -0.4675, 2.22), (-0.2819, -0.4222, 2.184), (-0.3097, -0.394, 2.243), (-0.3693, -0.4234, 2.267), (-0.3414, -0.4515, 2.208), (-0.2999, -0.4069, 2.178), (-0.3195, -0.388, 2.233), (-0.3705, -0.4148, 2.255), (-0.3509, -0.4336, 2.2), (-0.3191, -0.3904, 2.176), (-0.3315, -0.3798, 2.224), (-0.3726, -0.4038, 2.243), (-0.3602, -0.4145, 2.195), (-0.3392, -0.3738, 2.177), (-0.3456, -0.3696, 2.216), (-0.3761, -0.3902, 2.232), (-0.3696, -0.3944, 2.193), (-0.3599, -0.358, 2.183), (-0.3621, -0.3579, 2.21), (-0.3817, -0.3737, 2.221), (-0.3795, -0.3738, 2.194), (-0.3809, -0.3439, 2.193), (-0.3808, -0.3452, 2.207), (-0.3901, -0.3542, 2.212), (-0.3902, -0.3529, 2.198), (-0.4019, -0.3319, 2.206), (-0.1467, -0.3849, 2.193), (-0.2109, -0.3831, 2.243), (-0.205, -0.4253, 2.311), (-0.1408, -0.427, 2.262), (-0.1526, -0.3968, 2.18), (-0.2188, -0.3905, 2.236), (-0.2182, -0.4453, 2.303), (-0.152, -0.4516, 2.247), (-0.1596, -0.4042, 2.169), (-0.2249, -0.3941, 2.231), (-0.2333, -0.46, 2.292), (-0.168, -0.4701, 2.231), (-0.1674, -0.4081, 2.161), (-0.2299, -0.3959, 2.227), (-0.25, -0.469, 2.279), (-0.1875, -0.4813, 2.213), (-0.176, -0.4098, 2.154), (-0.235, -0.397, 2.222), (-0.2674, -0.472, 2.263), (-0.2083, -0.4848, 2.195), (-0.1857, -0.4097, 2.149), (-0.2413, -0.3975, 2.216), (-0.2841, -0.4691, 2.246), (-0.2285, -0.4813, 2.178), (-0.197, -0.4078, 2.143), (-0.2493, -0.3964, 2.208), (-0.2993, -0.4611, 2.228), (-0.2469, -0.4725, 2.163), (-0.2095, -0.4041, 2.138), (-0.2584, -0.3932, 2.198), (-0.3121, -0.4488, 2.21), (-0.2631, -0.4596, 2.15), (-0.2231, -0.3984, 2.133), (-0.2682, -0.3878, 2.186), (-0.322, -0.433, 2.191), (-0.2769, -0.4436, 2.138), (-0.2374, -0.3906, 2.128), (-0.2779, -0.38, 2.173), (-0.3287, -0.4147, 2.173), (-0.2882, -0.4253, 2.128), (-0.252, -0.3807, 2.122), (-0.2867, -0.37, 2.158), (-0.3316, -0.3945, 2.155), (-0.2969, -0.4051, 2.119), (-0.2664, -0.3684, 2.116), (-0.2941, -0.3582, 2.142), (-0.3305, -0.3734, 2.137), (-0.3028, -0.3836, 2.11), (-0.28, -0.3536, 2.108), (-0.2995, -0.3449, 2.125), (-0.3252, -0.3524, 2.12), (-0.3057, -0.3611, 2.103), (-0.292, -0.3359, 2.1), (-0.3021, -0.3303, 2.108), (-0.3154, -0.3326, 2.104), (-0.3054, -0.3381, 2.096), (-0.3016, -0.3149, 2.089), (-0.2123, -0.3826, 2.267), (-0.2844, -0.3536, 2.288), (-0.33, -0.4014, 2.335), (-0.2579, -0.4305, 2.313), (-0.2164, -0.3882, 2.247), (-0.2907, -0.3547, 2.277), (-0.3443, -0.4094, 2.318), (-0.27, -0.4428, 2.288), (-0.2217, -0.3897, 2.23), (-0.2952, -0.3539, 2.269), (-0.3564, -0.4121, 2.301), (-0.2829, -0.4479, 2.262), (-0.2283, -0.3877, 2.215), (-0.2988, -0.3523, 2.262), (-0.3664, -0.4102, 2.285), (-0.296, -0.4456, 2.238), (-0.2366, -0.3825, 2.202), (-0.3027, -0.3499, 2.255), (-0.3744, -0.4044, 2.269), (-0.3083, -0.4369, 2.215), (-0.2465, -0.3743, 2.189), (-0.3075, -0.346, 2.246), (-0.3805, -0.3955, 2.254), (-0.3195, -0.4237, 2.197), (-0.2581, -0.3635, 2.177), (-0.3136, -0.34, 2.236), (-0.385, -0.3842, 2.24), (-0.3295, -0.4078, 2.181), (-0.2712, -0.3508, 2.167), (-0.3209, -0.3318, 2.224), (-0.3883, -0.3711, 2.226), (-0.3386, -0.3901, 2.169), (-0.2858, -0.3367, 2.158), (-0.3293, -0.3217, 2.211), (-0.3905, -0.3567, 2.213), (-0.347, -0.3716, 2.159), (-0.3019, -0.3218, 2.15), (-0.3389, -0.3105, 2.198), (-0.3921, -0.3413, 2.199), (-0.3552, -0.3526, 2.151), (-0.3195, -0.307, 2.143), (-0.3495, -0.2988, 2.183), (-0.3933, -0.3255, 2.185), (-0.3633, -0.3336, 2.145), (-0.3385, -0.293, 2.137), (-0.3613, -0.2874, 2.169), (-0.3944, -0.3094, 2.171), (-0.3716, -0.3149, 2.139), (-0.3587, -0.2804, 2.132), (-0.374, -0.2771, 2.154), (-0.3958, -0.2935, 2.157), (-0.3805, -0.2968, 2.134), (-0.3799, -0.2702, 2.128), (-0.3876, -0.2687, 2.14), (-0.3981, -0.278, 2.141), (-0.3904, -0.2795, 2.13), (-0.4017, -0.2632, 2.125), (-0.1064, -0.3897, 2.19), (-0.1759, -0.3516, 2.206), (-0.2271, -0.3889, 2.256), (-0.1576, -0.427, 2.24), (-0.1103, -0.3971, 2.172), (-0.1824, -0.354, 2.194), (-0.2417, -0.398, 2.239), (-0.1696, -0.4411, 2.218), (-0.1141, -0.4003, 2.157), (-0.1867, -0.3542, 2.185), (-0.2538, -0.4026, 2.221), (-0.1812, -0.4486, 2.194), (-0.118, -0.4003, 2.145), (-0.1895, -0.3535, 2.179), (-0.2633, -0.4026, 2.202), (-0.1917, -0.4495, 2.169), (-0.122, -0.3981, 2.136), (-0.1917, -0.3525, 2.173), (-0.2698, -0.3984, 2.183), (-0.2001, -0.444, 2.146), (-0.1265, -0.3943, 2.128), (-0.1937, -0.3508, 2.166), (-0.2729, -0.3903, 2.163), (-0.2057, -0.4338, 2.125), (-0.1316, -0.389, 2.12), (-0.1954, -0.3479, 2.157), (-0.2724, -0.3793, 2.144), (-0.2087, -0.4204, 2.108), (-0.1372, -0.3823, 2.113), (-0.1964, -0.3434, 2.146), (-0.2684, -0.3664, 2.126), (-0.2092, -0.4053, 2.094), (-0.143, -0.3743, 2.106), (-0.1963, -0.3374, 2.133), (-0.2609, -0.3527, 2.11), (-0.2076, -0.3895, 2.082), (-0.1488, -0.3649, 2.098), (-0.1948, -0.3303, 2.12), (-0.2502, -0.339, 2.094), (-0.2042, -0.3737, 2.073), (-0.1543, -0.3545, 2.09), (-0.1915, -0.3228, 2.105), (-0.2363, -0.3265, 2.081), (-0.199, -0.3581, 2.065), (-0.1589, -0.3432, 2.081), (-0.1864, -0.3158, 2.09), (-0.2197, -0.3159, 2.068), (-0.1922, -0.3433, 2.059), (-0.1621, -0.3309, 2.071), (-0.1793, -0.3099, 2.075), (-0.2008, -0.3083, 2.058), (-0.1837, -0.3293, 2.054), (-0.163, -0.318, 2.058), (-0.1705, -0.3061, 2.059), (-0.1807, -0.3045, 2.05), (-0.1732, -0.3165, 2.049), (-0.1602, -0.3051, 2.044), (-0.2313, -0.4235, 2.364), (-0.271, -0.3845, 2.367), (-0.293, -0.3762, 2.418), (-0.2533, -0.4151, 2.414), (-0.2486, -0.4374, 2.351), (-0.2889, -0.3949, 2.364), (-0.3102, -0.394, 2.42), (-0.27, -0.4364, 2.407), (-0.2648, -0.4471, 2.34), (-0.3043, -0.403, 2.359), (-0.3268, -0.4093, 2.417), (-0.2873, -0.4534, 2.398), (-0.2796, -0.4539, 2.33), (-0.3174, -0.4093, 2.354), (-0.3427, -0.4215, 2.411), (-0.3049, -0.4661, 2.387), (-0.2934, -0.4586, 2.322), (-0.3286, -0.4142, 2.349), (-0.3577, -0.4302, 2.402), (-0.3225, -0.4746, 2.375), (-0.3064, -0.4618, 2.314), (-0.3383, -0.4181, 2.342), (-0.3714, -0.4353, 2.391), (-0.3394, -0.4791, 2.362), (-0.3191, -0.4637, 2.307), (-0.347, -0.4212, 2.335), (-0.3831, -0.4373, 2.378), (-0.3552, -0.4799, 2.35), (-0.3319, -0.4641, 2.3), (-0.3549, -0.4234, 2.327), (-0.3925, -0.4368, 2.363), (-0.3694, -0.4774, 2.337), (-0.3446, -0.4627, 2.294), (-0.3625, -0.425, 2.319), (-0.3995, -0.4345, 2.349), (-0.3816, -0.4722, 2.324), (-0.3571, -0.4593, 2.287), (-0.37, -0.4257, 2.31), (-0.4043, -0.4312, 2.334), (-0.3915, -0.4648, 2.312), (-0.369, -0.4538, 2.281), (-0.3773, -0.4256, 2.301), (-0.4072, -0.4276, 2.32), (-0.3989, -0.4559, 2.3), (-0.3799, -0.4463, 2.276), (-0.3846, -0.4245, 2.292), (-0.4085, -0.424, 2.305), (-0.4038, -0.4459, 2.289), (-0.3895, -0.4371, 2.271), (-0.3916, -0.4224, 2.283), (-0.4084, -0.4207, 2.291), (-0.4062, -0.4355, 2.28), (-0.3976, -0.4266, 2.267), (-0.3982, -0.4193, 2.274), (-0.407, -0.4178, 2.278), (-0.4063, -0.4252, 2.271), (-0.4041, -0.4153, 2.265), (-0.2794, -0.3944, 2.441), (-0.3398, -0.3412, 2.448), (-0.377, -0.3379, 2.519), (-0.3165, -0.3911, 2.512), (-0.2954, -0.4143, 2.429), (-0.3508, -0.3487, 2.44), (-0.3908, -0.3452, 2.517), (-0.3353, -0.4108, 2.505), (-0.3137, -0.4282, 2.417), (-0.3594, -0.3525, 2.435), (-0.4017, -0.3493, 2.515), (-0.3559, -0.425, 2.496), (-0.3331, -0.4359, 2.405), (-0.3661, -0.3543, 2.431), (-0.4105, -0.3515, 2.511), (-0.3775, -0.4332, 2.486), (-0.352, -0.4378, 2.395), (-0.372, -0.3552, 2.428), (-0.4185, -0.3528, 2.506), (-0.3985, -0.4353, 2.473), (-0.3692, -0.4349, 2.387), (-0.3783, -0.3557, 2.425), (-0.4267, -0.353, 2.499), (-0.4176, -0.4322, 2.461), (-0.384, -0.4286, 2.38), (-0.3855, -0.3555, 2.422), (-0.4351, -0.3519, 2.489), (-0.4337, -0.425, 2.448), (-0.3966, -0.4204, 2.375), (-0.3937, -0.3546, 2.417), (-0.4436, -0.3493, 2.477), (-0.4464, -0.4151, 2.435), (-0.4071, -0.411, 2.372), (-0.4026, -0.353, 2.412), (-0.4513, -0.3456, 2.462), (-0.4558, -0.4036, 2.423), (-0.416, -0.4011, 2.37), (-0.4118, -0.3508, 2.406), (-0.4576, -0.3411, 2.445), (-0.4618, -0.3914, 2.41), (-0.4236, -0.391, 2.37), (-0.4207, -0.3483, 2.398), (-0.4618, -0.3368, 2.427), (-0.4647, -0.3795, 2.398), (-0.4305, -0.3806, 2.37), (-0.429, -0.3461, 2.39), (-0.463, -0.3338, 2.406), (-0.4644, -0.3683, 2.387), (-0.4368, -0.3697, 2.369), (-0.4363, -0.3446, 2.38), (-0.4605, -0.3336, 2.386), (-0.461, -0.3587, 2.375), (-0.4424, -0.358, 2.365), (-0.4421, -0.3443, 2.368), (-0.4544, -0.3375, 2.368), (-0.4547, -0.3512, 2.365), (-0.4457, -0.3461, 2.354), (-0.2452, -0.3949, 2.34), (-0.2963, -0.3314, 2.36), (-0.333, -0.3348, 2.435), (-0.2819, -0.3983, 2.416), (-0.2618, -0.4084, 2.326), (-0.3105, -0.3368, 2.351), (-0.3523, -0.3417, 2.43), (-0.3036, -0.4133, 2.406), (-0.2787, -0.4176, 2.313), (-0.3228, -0.3403, 2.343), (-0.3693, -0.3467, 2.424), (-0.3253, -0.424, 2.394), (-0.2956, -0.4229, 2.302), (-0.3335, -0.3425, 2.336), (-0.3844, -0.35, 2.416), (-0.3465, -0.4304, 2.382), (-0.3118, -0.4246, 2.291), (-0.3432, -0.344, 2.329), (-0.3979, -0.3519, 2.406), (-0.3666, -0.4325, 2.368), (-0.3272, -0.4232, 2.282), (-0.3523, -0.345, 2.323), (-0.4099, -0.3526, 2.394), (-0.3848, -0.4308, 2.353), (-0.3415, -0.4192, 2.274), (-0.3612, -0.3456, 2.317), (-0.4204, -0.3521, 2.381), (-0.4007, -0.4257, 2.338), (-0.3548, -0.4133, 2.268), (-0.3703, -0.3459, 2.31), (-0.4294, -0.3505, 2.366), (-0.4139, -0.4179, 2.323), (-0.367, -0.4059, 2.263), (-0.3795, -0.3458, 2.303), (-0.4365, -0.3481, 2.349), (-0.4241, -0.4082, 2.309), (-0.3785, -0.3972, 2.259), (-0.3887, -0.3452, 2.295), (-0.4416, -0.3451, 2.331), (-0.4314, -0.397, 2.295), (-0.3893, -0.3876, 2.256), (-0.3978, -0.3443, 2.286), (-0.4442, -0.3418, 2.312), (-0.4357, -0.3851, 2.282), (-0.3996, -0.377, 2.253), (-0.4065, -0.343, 2.275), (-0.4442, -0.339, 2.292), (-0.4373, -0.373, 2.269), (-0.4094, -0.3656, 2.25), (-0.4144, -0.3416, 2.264), (-0.4412, -0.3372, 2.272), (-0.4362, -0.3612, 2.258), (-0.4186, -0.3531, 2.245), (-0.4213, -0.3404, 2.251), (-0.4354, -0.3372, 2.254), (-0.4326, -0.3499, 2.247), (-0.4268, -0.3396, 2.238), (-0.3184, -0.3459, 2.409), (-0.3597, -0.3035, 2.464), (-0.38, -0.3424, 2.532), (-0.3387, -0.3848, 2.477), (-0.3302, -0.3498, 2.397), (-0.3737, -0.304, 2.456), (-0.4051, -0.3483, 2.524), (-0.3616, -0.3941, 2.465), (-0.3387, -0.3509, 2.388), (-0.3837, -0.3032, 2.45), (-0.4279, -0.3505, 2.513), (-0.383, -0.3982, 2.451), (-0.3448, -0.3504, 2.382), (-0.3908, -0.3019, 2.445), (-0.4482, -0.3488, 2.499), (-0.4022, -0.3973, 2.436), (-0.3496, -0.3489, 2.378), (-0.3965, -0.3004, 2.439), (-0.465, -0.3432, 2.481), (-0.4181, -0.3917, 2.42), (-0.3547, -0.3465, 2.375), (-0.4018, -0.2984, 2.432), (-0.4771, -0.3344, 2.461), (-0.43, -0.3825, 2.404), (-0.3606, -0.3428, 2.371), (-0.4069, -0.2955, 2.423), (-0.4843, -0.3235, 2.441), (-0.438, -0.3709, 2.389), (-0.3676, -0.3374, 2.367), (-0.4118, -0.2914, 2.412), (-0.4867, -0.3119, 2.42), (-0.4425, -0.358, 2.375), (-0.3753, -0.3302, 2.361), (-0.4159, -0.2862, 2.398), (-0.485, -0.3005, 2.4), (-0.4443, -0.3445, 2.362), (-0.3833, -0.3211, 2.353), (-0.4191, -0.2805, 2.382), (-0.4798, -0.29, 2.379), (-0.444, -0.3306, 2.35), (-0.3914, -0.3105, 2.343), (-0.4213, -0.2747, 2.365), (-0.4719, -0.2809, 2.359), (-0.442, -0.3167, 2.338), (-0.3994, -0.299, 2.331), (-0.4224, -0.2696, 2.345), (-0.4616, -0.2734, 2.339), (-0.4386, -0.3028, 2.325), (-0.4071, -0.287, 2.317), (-0.4227, -0.2657, 2.324), (-0.4496, -0.2679, 2.319), (-0.434, -0.2891, 2.312), (-0.4145, -0.275, 2.3), (-0.4223, -0.2636, 2.302), (-0.4361, -0.2646, 2.3), (-0.4282, -0.276, 2.297), (-0.4215, -0.2637, 2.28), (-0.2728, -0.3545, 2.314), (-0.3153, -0.2888, 2.344), (-0.3666, -0.3038, 2.409), (-0.3241, -0.3695, 2.379), (-0.2883, -0.3596, 2.294), (-0.3276, -0.288, 2.332), (-0.3855, -0.3046, 2.399), (-0.3462, -0.3761, 2.361), (-0.3032, -0.3606, 2.277), (-0.338, -0.2861, 2.322), (-0.402, -0.3033, 2.388), (-0.3672, -0.3778, 2.343), (-0.3167, -0.3582, 2.262), (-0.3468, -0.2836, 2.313), (-0.4166, -0.3001, 2.375), (-0.3865, -0.3747, 2.325), (-0.3287, -0.3532, 2.25), (-0.3546, -0.2807, 2.305), (-0.4291, -0.295, 2.361), (-0.4032, -0.3674, 2.306), (-0.3389, -0.3463, 2.24), (-0.3617, -0.2776, 2.296), (-0.4394, -0.2878, 2.344), (-0.4166, -0.3565, 2.288), (-0.3477, -0.3382, 2.232), (-0.3682, -0.274, 2.288), (-0.4468, -0.2787, 2.325), (-0.4262, -0.3429, 2.27), (-0.3553, -0.3291, 2.226), (-0.3743, -0.2697, 2.278), (-0.4507, -0.2681, 2.305), (-0.4317, -0.3275, 2.253), (-0.3621, -0.3191, 2.221), (-0.3795, -0.2646, 2.267), (-0.4504, -0.2568, 2.283), (-0.433, -0.3113, 2.237), (-0.368, -0.3078, 2.216), (-0.3833, -0.2586, 2.254), (-0.4455, -0.2458, 2.26), (-0.4302, -0.2949, 2.222), (-0.3729, -0.2948, 2.21), (-0.3852, -0.2519, 2.239), (-0.436, -0.2362, 2.237), (-0.4237, -0.2791, 2.208), (-0.3759, -0.2799, 2.201), (-0.3846, -0.2449, 2.221), (-0.4224, -0.2291, 2.215), (-0.4136, -0.2641, 2.195), (-0.3759, -0.2632, 2.19), (-0.3809, -0.2379, 2.202), (-0.4052, -0.225, 2.195), (-0.4002, -0.2503, 2.183), (-0.3719, -0.2452, 2.175), (-0.3738, -0.2316, 2.18), (-0.3853, -0.2242, 2.175), (-0.3833, -0.2377, 2.17), (-0.363, -0.2266, 2.157)], [], [(0, 4, 7, 3), (1, 5, 4, 0), (2, 6, 5, 1), (3, 7, 6, 2), (4, 8, 11, 7), (5, 9, 8, 4), (6, 10, 9, 5), (7, 11, 10, 6), (8, 12, 15, 11), (9, 13, 12, 8), (10, 14, 13, 9), (11, 15, 14, 10), (12, 16, 19, 15), (13, 17, 16, 12), (14, 18, 17, 13), (15, 19, 18, 14), (16, 20, 23, 19), (17, 21, 20, 16), (18, 22, 21, 17), (19, 23, 22, 18), (20, 24, 27, 23), (21, 25, 24, 20), (22, 26, 25, 21), (23, 27, 26, 22), (24, 28, 31, 27), (25, 29, 28, 24), (26, 30, 29, 25), (27, 31, 30, 26), (28, 32, 35, 31), (29, 33, 32, 28), (30, 34, 33, 29), (31, 35, 34, 30), (32, 36, 39, 35), (33, 37, 36, 32), (34, 38, 37, 33), (35, 39, 38, 34), (36, 40, 43, 39), (37, 41, 40, 36), (38, 42, 41, 37), (39, 43, 42, 38), (40, 44, 47, 43), (41, 45, 44, 40), (42, 46, 45, 41), (43, 47, 46, 42), (44, 48, 51, 47), (45, 49, 48, 44), (46, 50, 49, 45), (47, 51, 50, 46), (48, 52, 55, 51), (49, 53, 52, 48), (50, 54, 53, 49), (51, 55, 54, 50), (52, 56, 55), (53, 56, 52), (54, 56, 53), (55, 56, 54), (57, 61, 64, 60), (58, 62, 61, 57), (59, 63, 62, 58), (60, 64, 63, 59), (61, 65, 68, 64), (62, 66, 65, 61), (63, 67, 66, 62), (64, 68, 67, 63), (65, 69, 72, 68), (66, 70, 69, 65), (67, 71, 70, 66), (68, 72, 71, 67), (69, 73, 76, 72), (70, 74, 73, 69), (71, 75, 74, 70), (72, 76, 75, 71), (73, 77, 80, 76), (74, 78, 77, 73), (75, 79, 78, 74), (76, 80, 79, 75), (77, 81, 84, 80), (78, 82, 81, 77), (79, 83, 82, 78), (80, 84, 83, 79), (81, 85, 88, 84), (82, 86, 85, 81), (83, 87, 86, 82), (84, 88, 87, 83), (85, 89, 92, 88), (86, 90, 89, 85), (87, 91, 90, 86), (88, 92, 91, 87), (89, 93, 96, 92), (90, 94, 93, 89), (91, 95, 94, 90), (92, 96, 95, 91), (93, 97, 100, 96), (94, 98, 97, 93), (95, 99, 98, 94), (96, 100, 99, 95), (97, 101, 104, 100), (98, 102, 101, 97), (99, 103, 102, 98), (100, 104, 103, 99), (101, 105, 108, 104), (102, 106, 105, 101), (103, 107, 106, 102), (104, 108, 107, 103), (105, 109, 112, 108), (106, 110, 109, 105), (107, 111, 110, 106), (108, 112, 111, 107), (109, 113, 112), (110, 113, 109), (111, 113, 110), (112, 113, 111), (114, 118, 121, 117), (115, 119, 118, 114), (116, 120, 119, 115), (117, 121, 120, 116), (118, 122, 125, 121), (119, 123, 122, 118), (120, 124, 123, 119), (121, 125, 124, 120), (122, 126, 129, 125), (123, 127, 126, 122), (124, 128, 127, 123), (125, 129, 128, 124), (126, 130, 133, 129), (127, 131, 130, 126), (128, 132, 131, 127), (129, 133, 132, 128), (130, 134, 137, 133), (131, 135, 134, 130), (132, 136, 135, 131), (133, 137, 136, 132), (134, 138, 141, 137), (135, 139, 138, 134), (136, 140, 139, 135), (137, 141, 140, 136), (138, 142, 145, 141), (139, 143, 142, 138), (140, 144, 143, 139), (141, 145, 144, 140), (142, 146, 149, 145), (143, 147, 146, 142), (144, 148, 147, 143), (145, 149, 148, 144), (146, 150, 153, 149), (147, 151, 150, 146), (148, 152, 151, 147), (149, 153, 152, 148), (150, 154, 157, 153), (151, 155, 154, 150), (152, 156, 155, 151), (153, 157, 156, 152), (154, 158, 161, 157), (155, 159, 158, 154), (156, 160, 159, 155), (157, 161, 160, 156), (158, 162, 165, 161), (159, 163, 162, 158), (160, 164, 163, 159), (161, 165, 164, 160), (162, 166, 169, 165), (163, 167, 166, 162), (164, 168, 167, 163), (165, 169, 168, 164), (166, 170, 169), (167, 170, 166), (168, 170, 167), (169, 170, 168), (171, 175, 178, 174), (172, 176, 175, 171), (173, 177, 176, 172), (174, 178, 177, 173), (175, 179, 182, 178), (176, 180, 179, 175), (177, 181, 180, 176), (178, 182, 181, 177), (179, 183, 186, 182), (180, 184, 183, 179), (181, 185, 184, 180), (182, 186, 185, 181), (183, 187, 190, 186), (184, 188, 187, 183), (185, 189, 188, 184), (186, 190, 189, 185), (187, 191, 194, 190), (188, 192, 191, 187), (189, 193, 192, 188), (190, 194, 193, 189), (191, 195, 198, 194), (192, 196, 195, 191), (193, 197, 196, 192), (194, 198, 197, 193), (195, 199, 202, 198), (196, 200, 199, 195), (197, 201, 200, 196), (198, 202, 201, 197), (199, 203, 206, 202), (200, 204, 203, 199), (201, 205, 204, 200), (202, 206, 205, 201), (203, 207, 210, 206), (204, 208, 207, 203), (205, 209, 208, 204), (206, 210, 209, 205), (207, 211, 214, 210), (208, 212, 211, 207), (209, 213, 212, 208), (210, 214, 213, 209), (211, 215, 218, 214), (212, 216, 215, 211), (213, 217, 216, 212), (214, 218, 217, 213), (215, 219, 222, 218), (216, 220, 219, 215), (217, 221, 220, 216), (218, 222, 221, 217), (219, 223, 226, 222), (220, 224, 223, 219), (221, 225, 224, 220), (222, 226, 225, 221), (223, 227, 226), (224, 227, 223), (225, 227, 224), (226, 227, 225), (228, 232, 235, 231), (229, 233, 232, 228), (230, 234, 233, 229), (231, 235, 234, 230), (232, 236, 239, 235), (233, 237, 236, 232), (234, 238, 237, 233), (235, 239, 238, 234), (236, 240, 243, 239), (237, 241, 240, 236), (238, 242, 241, 237), (239, 243, 242, 238), (240, 244, 247, 243), (241, 245, 244, 240), (242, 246, 245, 241), (243, 247, 246, 242), (244, 248, 251, 247), (245, 249, 248, 244), (246, 250, 249, 245), (247, 251, 250, 246), (248, 252, 255, 251), (249, 253, 252, 248), (250, 254, 253, 249), (251, 255, 254, 250), (252, 256, 259, 255), (253, 257, 256, 252), (254, 258, 257, 253), (255, 259, 258, 254), (256, 260, 263, 259), (257, 261, 260, 256), (258, 262, 261, 257), (259, 263, 262, 258), (260, 264, 267, 263), (261, 265, 264, 260), (262, 266, 265, 261), (263, 267, 266, 262), (264, 268, 271, 267), (265, 269, 268, 264), (266, 270, 269, 265), (267, 271, 270, 266), (268, 272, 275, 271), (269, 273, 272, 268), (270, 274, 273, 269), (271, 275, 274, 270), (272, 276, 279, 275), (273, 277, 276, 272), (274, 278, 277, 273), (275, 279, 278, 274), (276, 280, 283, 279), (277, 281, 280, 276), (278, 282, 281, 277), (279, 283, 282, 278), (280, 284, 283), (281, 284, 280), (282, 284, 281), (283, 284, 282), (285, 289, 292, 288), (286, 290, 289, 285), (287, 291, 290, 286), (288, 292, 291, 287), (289, 293, 296, 292), (290, 294, 293, 289), (291, 295, 294, 290), (292, 296, 295, 291), (293, 297, 300, 296), (294, 298, 297, 293), (295, 299, 298, 294), (296, 300, 299, 295), (297, 301, 304, 300), (298, 302, 301, 297), (299, 303, 302, 298), (300, 304, 303, 299), (301, 305, 308, 304), (302, 306, 305, 301), (303, 307, 306, 302), (304, 308, 307, 303), (305, 309, 312, 308), (306, 310, 309, 305), (307, 311, 310, 306), (308, 312, 311, 307), (309, 313, 316, 312), (310, 314, 313, 309), (311, 315, 314, 310), (312, 316, 315, 311), (313, 317, 320, 316), (314, 318, 317, 313), (315, 319, 318, 314), (316, 320, 319, 315), (317, 321, 324, 320), (318, 322, 321, 317), (319, 323, 322, 318), (320, 324, 323, 319), (321, 325, 328, 324), (322, 326, 325, 321), (323, 327, 326, 322), (324, 328, 327, 323), (325, 329, 332, 328), (326, 330, 329, 325), (327, 331, 330, 326), (328, 332, 331, 327), (329, 333, 336, 332), (330, 334, 333, 329), (331, 335, 334, 330), (332, 336, 335, 331), (333, 337, 340, 336), (334, 338, 337, 333), (335, 339, 338, 334), (336, 340, 339, 335), (337, 341, 340), (338, 341, 337), (339, 341, 338), (340, 341, 339), (342, 346, 349, 345), (343, 347, 346, 342), (344, 348, 347, 343), (345, 349, 348, 344), (346, 350, 353, 349), (347, 351, 350, 346), (348, 352, 351, 347), (349, 353, 352, 348), (350, 354, 357, 353), (351, 355, 354, 350), (352, 356, 355, 351), (353, 357, 356, 352), (354, 358, 361, 357), (355, 359, 358, 354), (356, 360, 359, 355), (357, 361, 360, 356), (358, 362, 365, 361), (359, 363, 362, 358), (360, 364, 363, 359), (361, 365, 364, 360), (362, 366, 369, 365), (363, 367, 366, 362), (364, 368, 367, 363), (365, 369, 368, 364), (366, 370, 373, 369), (367, 371, 370, 366), (368, 372, 371, 367), (369, 373, 372, 368), (370, 374, 377, 373), (371, 375, 374, 370), (372, 376, 375, 371), (373, 377, 376, 372), (374, 378, 381, 377), (375, 379, 378, 374), (376, 380, 379, 375), (377, 381, 380, 376), (378, 382, 385, 381), (379, 383, 382, 378), (380, 384, 383, 379), (381, 385, 384, 380), (382, 386, 389, 385), (383, 387, 386, 382), (384, 388, 387, 383), (385, 389, 388, 384), (386, 390, 393, 389), (387, 391, 390, 386), (388, 392, 391, 387), (389, 393, 392, 388), (390, 394, 397, 393), (391, 395, 394, 390), (392, 396, 395, 391), (393, 397, 396, 392), (394, 398, 397), (395, 398, 394), (396, 398, 395), (397, 398, 396), (399, 403, 406, 402), (400, 404, 403, 399), (401, 405, 404, 400), (402, 406, 405, 401), (403, 407, 410, 406), (404, 408, 407, 403), (405, 409, 408, 404), (406, 410, 409, 405), (407, 411, 414, 410), (408, 412, 411, 407), (409, 413, 412, 408), (410, 414, 413, 409), (411, 415, 418, 414), (412, 416, 415, 411), (413, 417, 416, 412), (414, 418, 417, 413), (415, 419, 422, 418), (416, 420, 419, 415), (417, 421, 420, 416), (418, 422, 421, 417), (419, 423, 426, 422), (420, 424, 423, 419), (421, 425, 424, 420), (422, 426, 425, 421), (423, 427, 430, 426), (424, 428, 427, 423), (425, 429, 428, 424), (426, 430, 429, 425), (427, 431, 434, 430), (428, 432, 431, 427), (429, 433, 432, 428), (430, 434, 433, 429), (431, 435, 438, 434), (432, 436, 435, 431), (433, 437, 436, 432), (434, 438, 437, 433), (435, 439, 442, 438), (436, 440, 439, 435), (437, 441, 440, 436), (438, 442, 441, 437), (439, 443, 446, 442), (440, 444, 443, 439), (441, 445, 444, 440), (442, 446, 445, 441), (443, 447, 450, 446), (444, 448, 447, 443), (445, 449, 448, 444), (446, 450, 449, 445), (447, 451, 454, 450), (448, 452, 451, 447), (449, 453, 452, 448), (450, 454, 453, 449), (451, 455, 454), (452, 455, 451), (453, 455, 452), (454, 455, 453), (456, 460, 463, 459), (457, 461, 460, 456), (458, 462, 461, 457), (459, 463, 462, 458), (460, 464, 467, 463), (461, 465, 464, 460), (462, 466, 465, 461), (463, 467, 466, 462), (464, 468, 471, 467), (465, 469, 468, 464), (466, 470, 469, 465), (467, 471, 470, 466), (468, 472, 475, 471), (469, 473, 472, 468), (470, 474, 473, 469), (471, 475, 474, 470), (472, 476, 479, 475), (473, 477, 476, 472), (474, 478, 477, 473), (475, 479, 478, 474), (476, 480, 483, 479), (477, 481, 480, 476), (478, 482, 481, 477), (479, 483, 482, 478), (480, 484, 487, 483), (481, 485, 484, 480), (482, 486, 485, 481), (483, 487, 486, 482), (484, 488, 491, 487), (485, 489, 488, 484), (486, 490, 489, 485), (487, 491, 490, 486), (488, 492, 495, 491), (489, 493, 492, 488), (490, 494, 493, 489), (491, 495, 494, 490), (492, 496, 499, 495), (493, 497, 496, 492), (494, 498, 497, 493), (495, 499, 498, 494), (496, 500, 503, 499), (497, 501, 500, 496), (498, 502, 501, 497), (499, 503, 502, 498), (500, 504, 507, 503), (501, 505, 504, 500), (502, 506, 505, 501), (503, 507, 506, 502), (504, 508, 511, 507), (505, 509, 508, 504), (506, 510, 509, 505), (507, 511, 510, 506), (508, 512, 511), (509, 512, 508), (510, 512, 509), (511, 512, 510), (513, 517, 520, 516), (514, 518, 517, 513), (515, 519, 518, 514), (516, 520, 519, 515), (517, 521, 524, 520), (518, 522, 521, 517), (519, 523, 522, 518), (520, 524, 523, 519), (521, 525, 528, 524), (522, 526, 525, 521), (523, 527, 526, 522), (524, 528, 527, 523), (525, 529, 532, 528), (526, 530, 529, 525), (527, 531, 530, 526), (528, 532, 531, 527), (529, 533, 536, 532), (530, 534, 533, 529), (531, 535, 534, 530), (532, 536, 535, 531), (533, 537, 540, 536), (534, 538, 537, 533), (535, 539, 538, 534), (536, 540, 539, 535), (537, 541, 544, 540), (538, 542, 541, 537), (539, 543, 542, 538), (540, 544, 543, 539), (541, 545, 548, 544), (542, 546, 545, 541), (543, 547, 546, 542), (544, 548, 547, 543), (545, 549, 552, 548), (546, 550, 549, 545), (547, 551, 550, 546), (548, 552, 551, 547), (549, 553, 556, 552), (550, 554, 553, 549), (551, 555, 554, 550), (552, 556, 555, 551), (553, 557, 560, 556), (554, 558, 557, 553), (555, 559, 558, 554), (556, 560, 559, 555), (557, 561, 564, 560), (558, 562, 561, 557), (559, 563, 562, 558), (560, 564, 563, 559), (561, 565, 568, 564), (562, 566, 565, 561), (563, 567, 566, 562), (564, 568, 567, 563), (565, 569, 568), (566, 569, 565), (567, 569, 566), (568, 569, 567), (570, 574, 577, 573), (571, 575, 574, 570), (572, 576, 575, 571), (573, 577, 576, 572), (574, 578, 581, 577), (575, 579, 578, 574), (576, 580, 579, 575), (577, 581, 580, 576), (578, 582, 585, 581), (579, 583, 582, 578), (580, 584, 583, 579), (581, 585, 584, 580), (582, 586, 589, 585), (583, 587, 586, 582), (584, 588, 587, 583), (585, 589, 588, 584), (586, 590, 593, 589), (587, 591, 590, 586), (588, 592, 591, 587), (589, 593, 592, 588), (590, 594, 597, 593), (591, 595, 594, 590), (592, 596, 595, 591), (593, 597, 596, 592), (594, 598, 601, 597), (595, 599, 598, 594), (596, 600, 599, 595), (597, 601, 600, 596), (598, 602, 605, 601), (599, 603, 602, 598), (600, 604, 603, 599), (601, 605, 604, 600), (602, 606, 609, 605), (603, 607, 606, 602), (604, 608, 607, 603), (605, 609, 608, 604), (606, 610, 613, 609), (607, 611, 610, 606), (608, 612, 611, 607), (609, 613, 612, 608), (610, 614, 617, 613), (611, 615, 614, 610), (612, 616, 615, 611), (613, 617, 616, 612), (614, 618, 621, 617), (615, 619, 618, 614), (616, 620, 619, 615), (617, 621, 620, 616), (618, 622, 625, 621), (619, 623, 622, 618), (620, 624, 623, 619), (621, 625, 624, 620), (622, 626, 625), (623, 626, 622), (624, 626, 623), (625, 626, 624), (627, 631, 634, 630), (628, 632, 631, 627), (629, 633, 632, 628), (630, 634, 633, 629), (631, 635, 638, 634), (632, 636, 635, 631), (633, 637, 636, 632), (634, 638, 637, 633), (635, 639, 642, 638), (636, 640, 639, 635), (637, 641, 640, 636), (638, 642, 641, 637), (639, 643, 646, 642), (640, 644, 643, 639), (641, 645, 644, 640), (642, 646, 645, 641), (643, 647, 650, 646), (644, 648, 647, 643), (645, 649, 648, 644), (646, 650, 649, 645), (647, 651, 654, 650), (648, 652, 651, 647), (649, 653, 652, 648), (650, 654, 653, 649), (651, 655, 658, 654), (652, 656, 655, 651), (653, 657, 656, 652), (654, 658, 657, 653), (655, 659, 662, 658), (656, 660, 659, 655), (657, 661, 660, 656), (658, 662, 661, 657), (659, 663, 666, 662), (660, 664, 663, 659), (661, 665, 664, 660), (662, 666, 665, 661), (663, 667, 670, 666), (664, 668, 667, 663), (665, 669, 668, 664), (666, 670, 669, 665), (667, 671, 674, 670), (668, 672, 671, 667), (669, 673, 672, 668), (670, 674, 673, 669), (671, 675, 678, 674), (672, 676, 675, 671), (673, 677, 676, 672), (674, 678, 677, 673), (675, 679, 682, 678), (676, 680, 679, 675), (677, 681, 680, 676), (678, 682, 681, 677), (679, 683, 682), (680, 683, 679), (681, 683, 680), (682, 683, 681), (684, 688, 691, 687), (685, 689, 688, 684), (686, 690, 689, 685), (687, 691, 690, 686), (688, 692, 695, 691), (689, 693, 692, 688), (690, 694, 693, 689), (691, 695, 694, 690), (692, 696, 699, 695), (693, 697, 696, 692), (694, 698, 697, 693), (695, 699, 698, 694), (696, 700, 703, 699), (697, 701, 700, 696), (698, 702, 701, 697), (699, 703, 702, 698), (700, 704, 707, 703), (701, 705, 704, 700), (702, 706, 705, 701), (703, 707, 706, 702), (704, 708, 711, 707), (705, 709, 708, 704), (706, 710, 709, 705), (707, 711, 710, 706), (708, 712, 715, 711), (709, 713, 712, 708), (710, 714, 713, 709), (711, 715, 714, 710), (712, 716, 719, 715), (713, 717, 716, 712), (714, 718, 717, 713), (715, 719, 718, 714), (716, 720, 723, 719), (717, 721, 720, 716), (718, 722, 721, 717), (719, 723, 722, 718), (720, 724, 727, 723), (721, 725, 724, 720), (722, 726, 725, 721), (723, 727, 726, 722), (724, 728, 731, 727), (725, 729, 728, 724), (726, 730, 729, 725), (727, 731, 730, 726), (728, 732, 735, 731), (729, 733, 732, 728), (730, 734, 733, 729), (731, 735, 734, 730), (732, 736, 739, 735), (733, 737, 736, 732), (734, 738, 737, 733), (735, 739, 738, 734), (736, 740, 739), (737, 740, 736), (738, 740, 737), (739, 740, 738), (741, 745, 748, 744), (742, 746, 745, 741), (743, 747, 746, 742), (744, 748, 747, 743), (745, 749, 752, 748), (746, 750, 749, 745), (747, 751, 750, 746), (748, 752, 751, 747), (749, 753, 756, 752), (750, 754, 753, 749), (751, 755, 754, 750), (752, 756, 755, 751), (753, 757, 760, 756), (754, 758, 757, 753), (755, 759, 758, 754), (756, 760, 759, 755), (757, 761, 764, 760), (758, 762, 761, 757), (759, 763, 762, 758), (760, 764, 763, 759), (761, 765, 768, 764), (762, 766, 765, 761), (763, 767, 766, 762), (764, 768, 767, 763), (765, 769, 772, 768), (766, 770, 769, 765), (767, 771, 770, 766), (768, 772, 771, 767), (769, 773, 776, 772), (770, 774, 773, 769), (771, 775, 774, 770), (772, 776, 775, 771), (773, 777, 780, 776), (774, 778, 777, 773), (775, 779, 778, 774), (776, 780, 779, 775), (777, 781, 784, 780), (778, 782, 781, 777), (779, 783, 782, 778), (780, 784, 783, 779), (781, 785, 788, 784), (782, 786, 785, 781), (783, 787, 786, 782), (784, 788, 787, 783), (785, 789, 792, 788), (786, 790, 789, 785), (787, 791, 790, 786), (788, 792, 791, 787), (789, 793, 796, 792), (790, 794, 793, 789), (791, 795, 794, 790), (792, 796, 795, 791), (793, 797, 796), (794, 797, 793), (795, 797, 794), (796, 797, 795), (798, 802, 805, 801), (799, 803, 802, 798), (800, 804, 803, 799), (801, 805, 804, 800), (802, 806, 809, 805), (803, 807, 806, 802), (804, 808, 807, 803), (805, 809, 808, 804), (806, 810, 813, 809), (807, 811, 810, 806), (808, 812, 811, 807), (809, 813, 812, 808), (810, 814, 817, 813), (811, 815, 814, 810), (812, 816, 815, 811), (813, 817, 816, 812), (814, 818, 821, 817), (815, 819, 818, 814), (816, 820, 819, 815), (817, 821, 820, 816), (818, 822, 825, 821), (819, 823, 822, 818), (820, 824, 823, 819), (821, 825, 824, 820), (822, 826, 829, 825), (823, 827, 826, 822), (824, 828, 827, 823), (825, 829, 828, 824), (826, 830, 833, 829), (827, 831, 830, 826), (828, 832, 831, 827), (829, 833, 832, 828), (830, 834, 837, 833), (831, 835, 834, 830), (832, 836, 835, 831), (833, 837, 836, 832), (834, 838, 841, 837), (835, 839, 838, 834), (836, 840, 839, 835), (837, 841, 840, 836), (838, 842, 845, 841), (839, 843, 842, 838), (840, 844, 843, 839), (841, 845, 844, 840), (842, 846, 849, 845), (843, 847, 846, 842), (844, 848, 847, 843), (845, 849, 848, 844), (846, 850, 853, 849), (847, 851, 850, 846), (848, 852, 851, 847), (849, 853, 852, 848), (850, 854, 853), (851, 854, 850), (852, 854, 851), (853, 854, 852), (855, 858, 862, 859), (856, 855, 859, 860), (857, 856, 860, 861), (858, 857, 861, 862), (859, 862, 866, 863), (860, 859, 863, 864), (861, 860, 864, 865), (862, 861, 865, 866), (863, 866, 870, 867), (864, 863, 867, 868), (865, 864, 868, 869), (866, 865, 869, 870), (867, 870, 874, 871), (868, 867, 871, 872), (869, 868, 872, 873), (870, 869, 873, 874), (871, 874, 878, 875), (872, 871, 875, 876), (873, 872, 876, 877), (874, 873, 877, 878), (875, 878, 882, 879), (876, 875, 879, 880), (877, 876, 880, 881), (878, 877, 881, 882), (879, 882, 886, 883), (880, 879, 883, 884), (881, 880, 884, 885), (882, 881, 885, 886), (883, 886, 890, 887), (884, 883, 887, 888), (885, 884, 888, 889), (886, 885, 889, 890), (887, 890, 894, 891), (888, 887, 891, 892), (889, 888, 892, 893), (890, 889, 893, 894), (891, 894, 898, 895), (892, 891, 895, 896), (893, 892, 896, 897), (894, 893, 897, 898), (895, 898, 902, 899), (896, 895, 899, 900), (897, 896, 900, 901), (898, 897, 901, 902), (899, 902, 906, 903), (900, 899, 903, 904), (901, 900, 904, 905), (902, 901, 905, 906), (903, 906, 910, 907), (904, 903, 907, 908), (905, 904, 908, 909), (906, 905, 909, 910), (907, 910, 911), (908, 907, 911), (909, 908, 911), (910, 909, 911), (912, 915, 919, 916), (913, 912, 916, 917), (914, 913, 917, 918), (915, 914, 918, 919), (916, 919, 923, 920), (917, 916, 920, 921), (918, 917, 921, 922), (919, 918, 922, 923), (920, 923, 927, 924), (921, 920, 924, 925), (922, 921, 925, 926), (923, 922, 926, 927), (924, 927, 931, 928), (925, 924, 928, 929), (926, 925, 929, 930), (927, 926, 930, 931), (928, 931, 935, 932), (929, 928, 932, 933), (930, 929, 933, 934), (931, 930, 934, 935), (932, 935, 939, 936), (933, 932, 936, 937), (934, 933, 937, 938), (935, 934, 938, 939), (936, 939, 943, 940), (937, 936, 940, 941), (938, 937, 941, 942), (939, 938, 942, 943), (940, 943, 947, 944), (941, 940, 944, 945), (942, 941, 945, 946), (943, 942, 946, 947), (944, 947, 951, 948), (945, 944, 948, 949), (946, 945, 949, 950), (947, 946, 950, 951), (948, 951, 955, 952), (949, 948, 952, 953), (950, 949, 953, 954), (951, 950, 954, 955), (952, 955, 959, 956), (953, 952, 956, 957), (954, 953, 957, 958), (955, 954, 958, 959), (956, 959, 963, 960), (957, 956, 960, 961), (958, 957, 961, 962), (959, 958, 962, 963), (960, 963, 967, 964), (961, 960, 964, 965), (962, 961, 965, 966), (963, 962, 966, 967), (964, 967, 968), (965, 964, 968), (966, 965, 968), (967, 966, 968), (969, 972, 976, 973), (970, 969, 973, 974), (971, 970, 974, 975), (972, 971, 975, 976), (973, 976, 980, 977), (974, 973, 977, 978), (975, 974, 978, 979), (976, 975, 979, 980), (977, 980, 984, 981), (978, 977, 981, 982), (979, 978, 982, 983), (980, 979, 983, 984), (981, 984, 988, 985), (982, 981, 985, 986), (983, 982, 986, 987), (984, 983, 987, 988), (985, 988, 992, 989), (986, 985, 989, 990), (987, 986, 990, 991), (988, 987, 991, 992), (989, 992, 996, 993), (990, 989, 993, 994), (991, 990, 994, 995), (992, 991, 995, 996), (993, 996, 1000, 997), (994, 993, 997, 998), (995, 994, 998, 999), (996, 995, 999, 1000), (997, 1000, 1004, 1001), (998, 997, 1001, 1002), (999, 998, 1002, 1003), (1000, 999, 1003, 1004), (1001, 1004, 1008, 1005), (1002, 1001, 1005, 1006), (1003, 1002, 1006, 1007), (1004, 1003, 1007, 1008), (1005, 1008, 1012, 1009), (1006, 1005, 1009, 1010), (1007, 1006, 1010, 1011), (1008, 1007, 1011, 1012), (1009, 1012, 1016, 1013), (1010, 1009, 1013, 1014), (1011, 1010, 1014, 1015), (1012, 1011, 1015, 1016), (1013, 1016, 1020, 1017), (1014, 1013, 1017, 1018), (1015, 1014, 1018, 1019), (1016, 1015, 1019, 1020), (1017, 1020, 1024, 1021), (1018, 1017, 1021, 1022), (1019, 1018, 1022, 1023), (1020, 1019, 1023, 1024), (1021, 1024, 1025), (1022, 1021, 1025), (1023, 1022, 1025), (1024, 1023, 1025), (1026, 1029, 1033, 1030), (1027, 1026, 1030, 1031), (1028, 1027, 1031, 1032), (1029, 1028, 1032, 1033), (1030, 1033, 1037, 1034), (1031, 1030, 1034, 1035), (1032, 1031, 1035, 1036), (1033, 1032, 1036, 1037), (1034, 1037, 1041, 1038), (1035, 1034, 1038, 1039), (1036, 1035, 1039, 1040), (1037, 1036, 1040, 1041), (1038, 1041, 1045, 1042), (1039, 1038, 1042, 1043), (1040, 1039, 1043, 1044), (1041, 1040, 1044, 1045), (1042, 1045, 1049, 1046), (1043, 1042, 1046, 1047), (1044, 1043, 1047, 1048), (1045, 1044, 1048, 1049), (1046, 1049, 1053, 1050), (1047, 1046, 1050, 1051), (1048, 1047, 1051, 1052), (1049, 1048, 1052, 1053), (1050, 1053, 1057, 1054), (1051, 1050, 1054, 1055), (1052, 1051, 1055, 1056), (1053, 1052, 1056, 1057), (1054, 1057, 1061, 1058), (1055, 1054, 1058, 1059), (1056, 1055, 1059, 1060), (1057, 1056, 1060, 1061), (1058, 1061, 1065, 1062), (1059, 1058, 1062, 1063), (1060, 1059, 1063, 1064), (1061, 1060, 1064, 1065), (1062, 1065, 1069, 1066), (1063, 1062, 1066, 1067), (1064, 1063, 1067, 1068), (1065, 1064, 1068, 1069), (1066, 1069, 1073, 1070), (1067, 1066, 1070, 1071), (1068, 1067, 1071, 1072), (1069, 1068, 1072, 1073), (1070, 1073, 1077, 1074), (1071, 1070, 1074, 1075), (1072, 1071, 1075, 1076), (1073, 1072, 1076, 1077), (1074, 1077, 1081, 1078), (1075, 1074, 1078, 1079), (1076, 1075, 1079, 1080), (1077, 1076, 1080, 1081), (1078, 1081, 1082), (1079, 1078, 1082), (1080, 1079, 1082), (1081, 1080, 1082), (1083, 1086, 1090, 1087), (1084, 1083, 1087, 1088), (1085, 1084, 1088, 1089), (1086, 1085, 1089, 1090), (1087, 1090, 1094, 1091), (1088, 1087, 1091, 1092), (1089, 1088, 1092, 1093), (1090, 1089, 1093, 1094), (1091, 1094, 1098, 1095), (1092, 1091, 1095, 1096), (1093, 1092, 1096, 1097), (1094, 1093, 1097, 1098), (1095, 1098, 1102, 1099), (1096, 1095, 1099, 1100), (1097, 1096, 1100, 1101), (1098, 1097, 1101, 1102), (1099, 1102, 1106, 1103), (1100, 1099, 1103, 1104), (1101, 1100, 1104, 1105), (1102, 1101, 1105, 1106), (1103, 1106, 1110, 1107), (1104, 1103, 1107, 1108), (1105, 1104, 1108, 1109), (1106, 1105, 1109, 1110), (1107, 1110, 1114, 1111), (1108, 1107, 1111, 1112), (1109, 1108, 1112, 1113), (1110, 1109, 1113, 1114), (1111, 1114, 1118, 1115), (1112, 1111, 1115, 1116), (1113, 1112, 1116, 1117), (1114, 1113, 1117, 1118), (1115, 1118, 1122, 1119), (1116, 1115, 1119, 1120), (1117, 1116, 1120, 1121), (1118, 1117, 1121, 1122), (1119, 1122, 1126, 1123), (1120, 1119, 1123, 1124), (1121, 1120, 1124, 1125), (1122, 1121, 1125, 1126), (1123, 1126, 1130, 1127), (1124, 1123, 1127, 1128), (1125, 1124, 1128, 1129), (1126, 1125, 1129, 1130), (1127, 1130, 1134, 1131), (1128, 1127, 1131, 1132), (1129, 1128, 1132, 1133), (1130, 1129, 1133, 1134), (1131, 1134, 1138, 1135), (1132, 1131, 1135, 1136), (1133, 1132, 1136, 1137), (1134, 1133, 1137, 1138), (1135, 1138, 1139), (1136, 1135, 1139), (1137, 1136, 1139), (1138, 1137, 1139), (1140, 1143, 1147, 1144), (1141, 1140, 1144, 1145), (1142, 1141, 1145, 1146), (1143, 1142, 1146, 1147), (1144, 1147, 1151, 1148), (1145, 1144, 1148, 1149), (1146, 1145, 1149, 1150), (1147, 1146, 1150, 1151), (1148, 1151, 1155, 1152), (1149, 1148, 1152, 1153), (1150, 1149, 1153, 1154), (1151, 1150, 1154, 1155), (1152, 1155, 1159, 1156), (1153, 1152, 1156, 1157), (1154, 1153, 1157, 1158), (1155, 1154, 1158, 1159), (1156, 1159, 1163, 1160), (1157, 1156, 1160, 1161), (1158, 1157, 1161, 1162), (1159, 1158, 1162, 1163), (1160, 1163, 1167, 1164), (1161, 1160, 1164, 1165), (1162, 1161, 1165, 1166), (1163, 1162, 1166, 1167), (1164, 1167, 1171, 1168), (1165, 1164, 1168, 1169), (1166, 1165, 1169, 1170), (1167, 1166, 1170, 1171), (1168, 1171, 1175, 1172), (1169, 1168, 1172, 1173), (1170, 1169, 1173, 1174), (1171, 1170, 1174, 1175), (1172, 1175, 1179, 1176), (1173, 1172, 1176, 1177), (1174, 1173, 1177, 1178), (1175, 1174, 1178, 1179), (1176, 1179, 1183, 1180), (1177, 1176, 1180, 1181), (1178, 1177, 1181, 1182), (1179, 1178, 1182, 1183), (1180, 1183, 1187, 1184), (1181, 1180, 1184, 1185), (1182, 1181, 1185, 1186), (1183, 1182, 1186, 1187), (1184, 1187, 1191, 1188), (1185, 1184, 1188, 1189), (1186, 1185, 1189, 1190), (1187, 1186, 1190, 1191), (1188, 1191, 1195, 1192), (1189, 1188, 1192, 1193), (1190, 1189, 1193, 1194), (1191, 1190, 1194, 1195), (1192, 1195, 1196), (1193, 1192, 1196), (1194, 1193, 1196), (1195, 1194, 1196), (1197, 1200, 1204, 1201), (1198, 1197, 1201, 1202), (1199, 1198, 1202, 1203), (1200, 1199, 1203, 1204), (1201, 1204, 1208, 1205), (1202, 1201, 1205, 1206), (1203, 1202, 1206, 1207), (1204, 1203, 1207, 1208), (1205, 1208, 1212, 1209), (1206, 1205, 1209, 1210), (1207, 1206, 1210, 1211), (1208, 1207, 1211, 1212), (1209, 1212, 1216, 1213), (1210, 1209, 1213, 1214), (1211, 1210, 1214, 1215), (1212, 1211, 1215, 1216), (1213, 1216, 1220, 1217), (1214, 1213, 1217, 1218), (1215, 1214, 1218, 1219), (1216, 1215, 1219, 1220), (1217, 1220, 1224, 1221), (1218, 1217, 1221, 1222), (1219, 1218, 1222, 1223), (1220, 1219, 1223, 1224), (1221, 1224, 1228, 1225), (1222, 1221, 1225, 1226), (1223, 1222, 1226, 1227), (1224, 1223, 1227, 1228), (1225, 1228, 1232, 1229), (1226, 1225, 1229, 1230), (1227, 1226, 1230, 1231), (1228, 1227, 1231, 1232), (1229, 1232, 1236, 1233), (1230, 1229, 1233, 1234), (1231, 1230, 1234, 1235), (1232, 1231, 1235, 1236), (1233, 1236, 1240, 1237), (1234, 1233, 1237, 1238), (1235, 1234, 1238, 1239), (1236, 1235, 1239, 1240), (1237, 1240, 1244, 1241), (1238, 1237, 1241, 1242), (1239, 1238, 1242, 1243), (1240, 1239, 1243, 1244), (1241, 1244, 1248, 1245), (1242, 1241, 1245, 1246), (1243, 1242, 1246, 1247), (1244, 1243, 1247, 1248), (1245, 1248, 1252, 1249), (1246, 1245, 1249, 1250), (1247, 1246, 1250, 1251), (1248, 1247, 1251, 1252), (1249, 1252, 1253), (1250, 1249, 1253), (1251, 1250, 1253), (1252, 1251, 1253), (1254, 1257, 1261, 1258), (1255, 1254, 1258, 1259), (1256, 1255, 1259, 1260), (1257, 1256, 1260, 1261), (1258, 1261, 1265, 1262), (1259, 1258, 1262, 1263), (1260, 1259, 1263, 1264), (1261, 1260, 1264, 1265), (1262, 1265, 1269, 1266), (1263, 1262, 1266, 1267), (1264, 1263, 1267, 1268), (1265, 1264, 1268, 1269), (1266, 1269, 1273, 1270), (1267, 1266, 1270, 1271), (1268, 1267, 1271, 1272), (1269, 1268, 1272, 1273), (1270, 1273, 1277, 1274), (1271, 1270, 1274, 1275), (1272, 1271, 1275, 1276), (1273, 1272, 1276, 1277), (1274, 1277, 1281, 1278), (1275, 1274, 1278, 1279), (1276, 1275, 1279, 1280), (1277, 1276, 1280, 1281), (1278, 1281, 1285, 1282), (1279, 1278, 1282, 1283), (1280, 1279, 1283, 1284), (1281, 1280, 1284, 1285), (1282, 1285, 1289, 1286), (1283, 1282, 1286, 1287), (1284, 1283, 1287, 1288), (1285, 1284, 1288, 1289), (1286, 1289, 1293, 1290), (1287, 1286, 1290, 1291), (1288, 1287, 1291, 1292), (1289, 1288, 1292, 1293), (1290, 1293, 1297, 1294), (1291, 1290, 1294, 1295), (1292, 1291, 1295, 1296), (1293, 1292, 1296, 1297), (1294, 1297, 1301, 1298), (1295, 1294, 1298, 1299), (1296, 1295, 1299, 1300), (1297, 1296, 1300, 1301), (1298, 1301, 1305, 1302), (1299, 1298, 1302, 1303), (1300, 1299, 1303, 1304), (1301, 1300, 1304, 1305), (1302, 1305, 1309, 1306), (1303, 1302, 1306, 1307), (1304, 1303, 1307, 1308), (1305, 1304, 1308, 1309), (1306, 1309, 1310), (1307, 1306, 1310), (1308, 1307, 1310), (1309, 1308, 1310), (1311, 1314, 1318, 1315), (1312, 1311, 1315, 1316), (1313, 1312, 1316, 1317), (1314, 1313, 1317, 1318), (1315, 1318, 1322, 1319), (1316, 1315, 1319, 1320), (1317, 1316, 1320, 1321), (1318, 1317, 1321, 1322), (1319, 1322, 1326, 1323), (1320, 1319, 1323, 1324), (1321, 1320, 1324, 1325), (1322, 1321, 1325, 1326), (1323, 1326, 1330, 1327), (1324, 1323, 1327, 1328), (1325, 1324, 1328, 1329), (1326, 1325, 1329, 1330), (1327, 1330, 1334, 1331), (1328, 1327, 1331, 1332), (1329, 1328, 1332, 1333), (1330, 1329, 1333, 1334), (1331, 1334, 1338, 1335), (1332, 1331, 1335, 1336), (1333, 1332, 1336, 1337), (1334, 1333, 1337, 1338), (1335, 1338, 1342, 1339), (1336, 1335, 1339, 1340), (1337, 1336, 1340, 1341), (1338, 1337, 1341, 1342), (1339, 1342, 1346, 1343), (1340, 1339, 1343, 1344), (1341, 1340, 1344, 1345), (1342, 1341, 1345, 1346), (1343, 1346, 1350, 1347), (1344, 1343, 1347, 1348), (1345, 1344, 1348, 1349), (1346, 1345, 1349, 1350), (1347, 1350, 1354, 1351), (1348, 1347, 1351, 1352), (1349, 1348, 1352, 1353), (1350, 1349, 1353, 1354), (1351, 1354, 1358, 1355), (1352, 1351, 1355, 1356), (1353, 1352, 1356, 1357), (1354, 1353, 1357, 1358), (1355, 1358, 1362, 1359), (1356, 1355, 1359, 1360), (1357, 1356, 1360, 1361), (1358, 1357, 1361, 1362), (1359, 1362, 1366, 1363), (1360, 1359, 1363, 1364), (1361, 1360, 1364, 1365), (1362, 1361, 1365, 1366), (1363, 1366, 1367), (1364, 1363, 1367), (1365, 1364, 1367), (1366, 1365, 1367), (1368, 1371, 1375, 1372), (1369, 1368, 1372, 1373), (1370, 1369, 1373, 1374), (1371, 1370, 1374, 1375), (1372, 1375, 1379, 1376), (1373, 1372, 1376, 1377), (1374, 1373, 1377, 1378), (1375, 1374, 1378, 1379), (1376, 1379, 1383, 1380), (1377, 1376, 1380, 1381), (1378, 1377, 1381, 1382), (1379, 1378, 1382, 1383), (1380, 1383, 1387, 1384), (1381, 1380, 1384, 1385), (1382, 1381, 1385, 1386), (1383, 1382, 1386, 1387), (1384, 1387, 1391, 1388), (1385, 1384, 1388, 1389), (1386, 1385, 1389, 1390), (1387, 1386, 1390, 1391), (1388, 1391, 1395, 1392), (1389, 1388, 1392, 1393), (1390, 1389, 1393, 1394), (1391, 1390, 1394, 1395), (1392, 1395, 1399, 1396), (1393, 1392, 1396, 1397), (1394, 1393, 1397, 1398), (1395, 1394, 1398, 1399), (1396, 1399, 1403, 1400), (1397, 1396, 1400, 1401), (1398, 1397, 1401, 1402), (1399, 1398, 1402, 1403), (1400, 1403, 1407, 1404), (1401, 1400, 1404, 1405), (1402, 1401, 1405, 1406), (1403, 1402, 1406, 1407), (1404, 1407, 1411, 1408), (1405, 1404, 1408, 1409), (1406, 1405, 1409, 1410), (1407, 1406, 1410, 1411), (1408, 1411, 1415, 1412), (1409, 1408, 1412, 1413), (1410, 1409, 1413, 1414), (1411, 1410, 1414, 1415), (1412, 1415, 1419, 1416), (1413, 1412, 1416, 1417), (1414, 1413, 1417, 1418), (1415, 1414, 1418, 1419), (1416, 1419, 1423, 1420), (1417, 1416, 1420, 1421), (1418, 1417, 1421, 1422), (1419, 1418, 1422, 1423), (1420, 1423, 1424), (1421, 1420, 1424), (1422, 1421, 1424), (1423, 1422, 1424), (1425, 1428, 1432, 1429), (1426, 1425, 1429, 1430), (1427, 1426, 1430, 1431), (1428, 1427, 1431, 1432), (1429, 1432, 1436, 1433), (1430, 1429, 1433, 1434), (1431, 1430, 1434, 1435), (1432, 1431, 1435, 1436), (1433, 1436, 1440, 1437), (1434, 1433, 1437, 1438), (1435, 1434, 1438, 1439), (1436, 1435, 1439, 1440), (1437, 1440, 1444, 1441), (1438, 1437, 1441, 1442), (1439, 1438, 1442, 1443), (1440, 1439, 1443, 1444), (1441, 1444, 1448, 1445), (1442, 1441, 1445, 1446), (1443, 1442, 1446, 1447), (1444, 1443, 1447, 1448), (1445, 1448, 1452, 1449), (1446, 1445, 1449, 1450), (1447, 1446, 1450, 1451), (1448, 1447, 1451, 1452), (1449, 1452, 1456, 1453), (1450, 1449, 1453, 1454), (1451, 1450, 1454, 1455), (1452, 1451, 1455, 1456), (1453, 1456, 1460, 1457), (1454, 1453, 1457, 1458), (1455, 1454, 1458, 1459), (1456, 1455, 1459, 1460), (1457, 1460, 1464, 1461), (1458, 1457, 1461, 1462), (1459, 1458, 1462, 1463), (1460, 1459, 1463, 1464), (1461, 1464, 1468, 1465), (1462, 1461, 1465, 1466), (1463, 1462, 1466, 1467), (1464, 1463, 1467, 1468), (1465, 1468, 1472, 1469), (1466, 1465, 1469, 1470), (1467, 1466, 1470, 1471), (1468, 1467, 1471, 1472), (1469, 1472, 1476, 1473), (1470, 1469, 1473, 1474), (1471, 1470, 1474, 1475), (1472, 1471, 1475, 1476), (1473, 1476, 1480, 1477), (1474, 1473, 1477, 1478), (1475, 1474, 1478, 1479), (1476, 1475, 1479, 1480), (1477, 1480, 1481), (1478, 1477, 1481), (1479, 1478, 1481), (1480, 1479, 1481), (1482, 1485, 1489, 1486), (1483, 1482, 1486, 1487), (1484, 1483, 1487, 1488), (1485, 1484, 1488, 1489), (1486, 1489, 1493, 1490), (1487, 1486, 1490, 1491), (1488, 1487, 1491, 1492), (1489, 1488, 1492, 1493), (1490, 1493, 1497, 1494), (1491, 1490, 1494, 1495), (1492, 1491, 1495, 1496), (1493, 1492, 1496, 1497), (1494, 1497, 1501, 1498), (1495, 1494, 1498, 1499), (1496, 1495, 1499, 1500), (1497, 1496, 1500, 1501), (1498, 1501, 1505, 1502), (1499, 1498, 1502, 1503), (1500, 1499, 1503, 1504), (1501, 1500, 1504, 1505), (1502, 1505, 1509, 1506), (1503, 1502, 1506, 1507), (1504, 1503, 1507, 1508), (1505, 1504, 1508, 1509), (1506, 1509, 1513, 1510), (1507, 1506, 1510, 1511), (1508, 1507, 1511, 1512), (1509, 1508, 1512, 1513), (1510, 1513, 1517, 1514), (1511, 1510, 1514, 1515), (1512, 1511, 1515, 1516), (1513, 1512, 1516, 1517), (1514, 1517, 1521, 1518), (1515, 1514, 1518, 1519), (1516, 1515, 1519, 1520), (1517, 1516, 1520, 1521), (1518, 1521, 1525, 1522), (1519, 1518, 1522, 1523), (1520, 1519, 1523, 1524), (1521, 1520, 1524, 1525), (1522, 1525, 1529, 1526), (1523, 1522, 1526, 1527), (1524, 1523, 1527, 1528), (1525, 1524, 1528, 1529), (1526, 1529, 1533, 1530), (1527, 1526, 1530, 1531), (1528, 1527, 1531, 1532), (1529, 1528, 1532, 1533), (1530, 1533, 1537, 1534), (1531, 1530, 1534, 1535), (1532, 1531, 1535, 1536), (1533, 1532, 1536, 1537), (1534, 1537, 1538), (1535, 1534, 1538), (1536, 1535, 1538), (1537, 1536, 1538), (1539, 1542, 1546, 1543), (1540, 1539, 1543, 1544), (1541, 1540, 1544, 1545), (1542, 1541, 1545, 1546), (1543, 1546, 1550, 1547), (1544, 1543, 1547, 1548), (1545, 1544, 1548, 1549), (1546, 1545, 1549, 1550), (1547, 1550, 1554, 1551), (1548, 1547, 1551, 1552), (1549, 1548, 1552, 1553), (1550, 1549, 1553, 1554), (1551, 1554, 1558, 1555), (1552, 1551, 1555, 1556), (1553, 1552, 1556, 1557), (1554, 1553, 1557, 1558), (1555, 1558, 1562, 1559), (1556, 1555, 1559, 1560), (1557, 1556, 1560, 1561), (1558, 1557, 1561, 1562), (1559, 1562, 1566, 1563), (1560, 1559, 1563, 1564), (1561, 1560, 1564, 1565), (1562, 1561, 1565, 1566), (1563, 1566, 1570, 1567), (1564, 1563, 1567, 1568), (1565, 1564, 1568, 1569), (1566, 1565, 1569, 1570), (1567, 1570, 1574, 1571), (1568, 1567, 1571, 1572), (1569, 1568, 1572, 1573), (1570, 1569, 1573, 1574), (1571, 1574, 1578, 1575), (1572, 1571, 1575, 1576), (1573, 1572, 1576, 1577), (1574, 1573, 1577, 1578), (1575, 1578, 1582, 1579), (1576, 1575, 1579, 1580), (1577, 1576, 1580, 1581), (1578, 1577, 1581, 1582), (1579, 1582, 1586, 1583), (1580, 1579, 1583, 1584), (1581, 1580, 1584, 1585), (1582, 1581, 1585, 1586), (1583, 1586, 1590, 1587), (1584, 1583, 1587, 1588), (1585, 1584, 1588, 1589), (1586, 1585, 1589, 1590), (1587, 1590, 1594, 1591), (1588, 1587, 1591, 1592), (1589, 1588, 1592, 1593), (1590, 1589, 1593, 1594), (1591, 1594, 1595), (1592, 1591, 1595), (1593, 1592, 1595), (1594, 1593, 1595), (1596, 1599, 1603, 1600), (1597, 1596, 1600, 1601), (1598, 1597, 1601, 1602), (1599, 1598, 1602, 1603), (1600, 1603, 1607, 1604), (1601, 1600, 1604, 1605), (1602, 1601, 1605, 1606), (1603, 1602, 1606, 1607), (1604, 1607, 1611, 1608), (1605, 1604, 1608, 1609), (1606, 1605, 1609, 1610), (1607, 1606, 1610, 1611), (1608, 1611, 1615, 1612), (1609, 1608, 1612, 1613), (1610, 1609, 1613, 1614), (1611, 1610, 1614, 1615), (1612, 1615, 1619, 1616), (1613, 1612, 1616, 1617), (1614, 1613, 1617, 1618), (1615, 1614, 1618, 1619), (1616, 1619, 1623, 1620), (1617, 1616, 1620, 1621), (1618, 1617, 1621, 1622), (1619, 1618, 1622, 1623), (1620, 1623, 1627, 1624), (1621, 1620, 1624, 1625), (1622, 1621, 1625, 1626), (1623, 1622, 1626, 1627), (1624, 1627, 1631, 1628), (1625, 1624, 1628, 1629), (1626, 1625, 1629, 1630), (1627, 1626, 1630, 1631), (1628, 1631, 1635, 1632), (1629, 1628, 1632, 1633), (1630, 1629, 1633, 1634), (1631, 1630, 1634, 1635), (1632, 1635, 1639, 1636), (1633, 1632, 1636, 1637), (1634, 1633, 1637, 1638), (1635, 1634, 1638, 1639), (1636, 1639, 1643, 1640), (1637, 1636, 1640, 1641), (1638, 1637, 1641, 1642), (1639, 1638, 1642, 1643), (1640, 1643, 1647, 1644), (1641, 1640, 1644, 1645), (1642, 1641, 1645, 1646), (1643, 1642, 1646, 1647), (1644, 1647, 1651, 1648), (1645, 1644, 1648, 1649), (1646, 1645, 1649, 1650), (1647, 1646, 1650, 1651), (1648, 1651, 1652), (1649, 1648, 1652), (1650, 1649, 1652), (1651, 1650, 1652), (1653, 1656, 1660, 1657), (1654, 1653, 1657, 1658), (1655, 1654, 1658, 1659), (1656, 1655, 1659, 1660), (1657, 1660, 1664, 1661), (1658, 1657, 1661, 1662), (1659, 1658, 1662, 1663), (1660, 1659, 1663, 1664), (1661, 1664, 1668, 1665), (1662, 1661, 1665, 1666), (1663, 1662, 1666, 1667), (1664, 1663, 1667, 1668), (1665, 1668, 1672, 1669), (1666, 1665, 1669, 1670), (1667, 1666, 1670, 1671), (1668, 1667, 1671, 1672), (1669, 1672, 1676, 1673), (1670, 1669, 1673, 1674), (1671, 1670, 1674, 1675), (1672, 1671, 1675, 1676), (1673, 1676, 1680, 1677), (1674, 1673, 1677, 1678), (1675, 1674, 1678, 1679), (1676, 1675, 1679, 1680), (1677, 1680, 1684, 1681), (1678, 1677, 1681, 1682), (1679, 1678, 1682, 1683), (1680, 1679, 1683, 1684), (1681, 1684, 1688, 1685), (1682, 1681, 1685, 1686), (1683, 1682, 1686, 1687), (1684, 1683, 1687, 1688), (1685, 1688, 1692, 1689), (1686, 1685, 1689, 1690), (1687, 1686, 1690, 1691), (1688, 1687, 1691, 1692), (1689, 1692, 1696, 1693), (1690, 1689, 1693, 1694), (1691, 1690, 1694, 1695), (1692, 1691, 1695, 1696), (1693, 1696, 1700, 1697), (1694, 1693, 1697, 1698), (1695, 1694, 1698, 1699), (1696, 1695, 1699, 1700), (1697, 1700, 1704, 1701), (1698, 1697, 1701, 1702), (1699, 1698, 1702, 1703), (1700, 1699, 1703, 1704), (1701, 1704, 1708, 1705), (1702, 1701, 1705, 1706), (1703, 1702, 1706, 1707), (1704, 1703, 1707, 1708), (1705, 1708, 1709), (1706, 1705, 1709), (1707, 1706, 1709), (1708, 1707, 1709)])
me_cube_004.polygons.foreach_set('use_smooth', [True] * 1680)
me_cube_004.use_remesh_preserve_volume = False
me_cube_004.use_remesh_preserve_attributes = False
me_cube_004.use_mirror_vertex_groups = False
me_cube_004.update()

# ---- objects
ob_body = bpy.data.objects.new('Body', me_cube_004)

# ---- transforms, parenting, visibility, modifiers, constraints
ob_body.location = (0.0, 0.0, -2.384e-07)
ob_body.lineart.crease_threshold = 0.0
_vg = ob_body.vertex_groups.new(name='Bone')
_vg = ob_body.vertex_groups.new(name='Foot.L')
_vg = ob_body.vertex_groups.new(name='Body')
_vg = ob_body.vertex_groups.new(name='Hips')
_vg = ob_body.vertex_groups.new(name='Abdomen')
_vg = ob_body.vertex_groups.new(name='Torso')
_vg = ob_body.vertex_groups.new(name='Neck')
_vg = ob_body.vertex_groups.new(name='Head')
_vg.add([0, 1, 2, 3, 4, 5, 6, 7, 8, 9, 10, 11, 12, 13, 14, 15, 16, 17, 18, 19, 20, 21, 22, 23, 24, 25, 26, 27, 28, 29, 30, 31, 32, 33, 34, 35, 36, 37, 38, 39, 40, 41, 42, 43, 44, 45, 46, 47, 48, 49, 50, 51, 52, 53, 54, 55, 56, 57, 58, 59, 60, 61, 62, 63, 64, 65, 66, 67, 68, 69, 70, 71, 72, 73, 74, 75, 76, 77, 78, 79, 80, 81, 82, 83, 84, 85, 86, 87, 88, 89, 90, 91, 92, 93, 94, 95, 96, 97, 98, 99, 100, 101, 102, 103, 104, 105, 106, 107, 108, 109, 110, 111, 112, 113, 114, 115, 116, 117, 118, 119, 120, 121, 122, 123, 124, 125, 126, 127, 128, 129, 130, 131, 132, 133, 134, 135, 136, 137, 138, 139, 140, 141, 142, 143, 144, 145, 146, 147, 148, 149, 150, 151, 152, 153, 154, 155, 156, 157, 158, 159, 160, 161, 162, 163, 164, 165, 166, 167, 168, 169, 170, 171, 172, 173, 174, 175, 176, 177, 178, 179, 180, 181, 182, 183, 184, 185, 186, 187, 188, 189, 190, 191, 192, 193, 194, 195, 196, 197, 198, 199, 200, 201, 202, 203, 204, 205, 206, 207, 208, 209, 210, 211, 212, 213, 214, 215, 216, 217, 218, 219, 220, 221, 222, 223, 224, 225, 226, 227, 228, 229, 230, 231, 232, 233, 234, 235, 236, 237, 238, 239, 240, 241, 242, 243, 244, 245, 246, 247, 248, 249, 250, 251, 252, 253, 254, 255, 256, 257, 258, 259, 260, 261, 262, 263, 264, 265, 266, 267, 268, 269, 270, 271, 272, 273, 274, 275, 276, 277, 278, 279, 280, 281, 282, 283, 284, 285, 286, 287, 288, 289, 290, 291, 292, 293, 294, 295, 296, 297, 298, 299, 300, 301, 302, 303, 304, 305, 306, 307, 308, 309, 310, 311, 312, 313, 314, 315, 316, 317, 318, 319, 320, 321, 322, 323, 324, 325, 326, 327, 328, 329, 330, 331, 332, 333, 334, 335, 336, 337, 338, 339, 340, 341, 342, 343, 344, 345, 346, 347, 348, 349, 350, 351, 352, 353, 354, 355, 356, 357, 358, 359, 360, 361, 362, 363, 364, 365, 366, 367, 368, 369, 370, 371, 372, 373, 374, 375, 376, 377, 378, 379, 380, 381, 382, 383, 384, 385, 386, 387, 388, 389, 390, 391, 392, 393, 394, 395, 396, 397, 398, 399, 400, 401, 402, 403, 404, 405, 406, 407, 408, 409, 410, 411, 412, 413, 414, 415, 416, 417, 418, 419, 420, 421, 422, 423, 424, 425, 426, 427, 428, 429, 430, 431, 432, 433, 434, 435, 436, 437, 438, 439, 440, 441, 442, 443, 444, 445, 446, 447, 448, 449, 450, 451, 452, 453, 454, 455, 456, 457, 458, 459, 460, 461, 462, 463, 464, 465, 466, 467, 468, 469, 470, 471, 472, 473, 474, 475, 476, 477, 478, 479, 480, 481, 482, 483, 484, 485, 486, 487, 488, 489, 490, 491, 492, 493, 494, 495, 496, 497, 498, 499, 500, 501, 502, 503, 504, 505, 506, 507, 508, 509, 510, 511, 512, 513, 514, 515, 516, 517, 518, 519, 520, 521, 522, 523, 524, 525, 526, 527, 528, 529, 530, 531, 532, 533, 534, 535, 536, 537, 538, 539, 540, 541, 542, 543, 544, 545, 546, 547, 548, 549, 550, 551, 552, 553, 554, 555, 556, 557, 558, 559, 560, 561, 562, 563, 564, 565, 566, 567, 568, 569, 570, 571, 572, 573, 574, 575, 576, 577, 578, 579, 580, 581, 582, 583, 584, 585, 586, 587, 588, 589, 590, 591, 592, 593, 594, 595, 596, 597, 598, 599, 600, 601, 602, 603, 604, 605, 606, 607, 608, 609, 610, 611, 612, 613, 614, 615, 616, 617, 618, 619, 620, 621, 622, 623, 624, 625, 626, 627, 628, 629, 630, 631, 632, 633, 634, 635, 636, 637, 638, 639, 640, 641, 642, 643, 644, 645, 646, 647, 648, 649, 650, 651, 652, 653, 654, 655, 656, 657, 658, 659, 660, 661, 662, 663, 664, 665, 666, 667, 668, 669, 670, 671, 672, 673, 674, 675, 676, 677, 678, 679, 680, 681, 682, 683, 684, 685, 686, 687, 688, 689, 690, 691, 692, 693, 694, 695, 696, 697, 698, 699, 700, 701, 702, 703, 704, 705, 706, 707, 708, 709, 710, 711, 712, 713, 714, 715, 716, 717, 718, 719, 720, 721, 722, 723, 724, 725, 726, 727, 728, 729, 730, 731, 732, 733, 734, 735, 736, 737, 738, 739, 740, 741, 742, 743, 744, 745, 746, 747, 748, 749, 750, 751, 752, 753, 754, 755, 756, 757, 758, 759, 760, 761, 762, 763, 764, 765, 766, 767, 768, 769, 770, 771, 772, 773, 774, 775, 776, 777, 778, 779, 780, 781, 782, 783, 784, 785, 786, 787, 788, 789, 790, 791, 792, 793, 794, 795, 796, 797, 798, 799, 800, 801, 802, 803, 804, 805, 806, 807, 808, 809, 810, 811, 812, 813, 814, 815, 816, 817, 818, 819, 820, 821, 822, 823, 824, 825, 826, 827, 828, 829, 830, 831, 832, 833, 834, 835, 836, 837, 838, 839, 840, 841, 842, 843, 844, 845, 846, 847, 848, 849, 850, 851, 852, 853, 854, 855, 856, 857, 858, 859, 860, 861, 862, 863, 864, 865, 866, 867, 868, 869, 870, 871, 872, 873, 874, 875, 876, 877, 878, 879, 880, 881, 882, 883, 884, 885, 886, 887, 888, 889, 890, 891, 892, 893, 894, 895, 896, 897, 898, 899, 900, 901, 902, 903, 904, 905, 906, 907, 908, 909, 910, 911, 912, 913, 914, 915, 916, 917, 918, 919, 920, 921, 922, 923, 924, 925, 926, 927, 928, 929, 930, 931, 932, 933, 934, 935, 936, 937, 938, 939, 940, 941, 942, 943, 944, 945, 946, 947, 948, 949, 950, 951, 952, 953, 954, 955, 956, 957, 958, 959, 960, 961, 962, 963, 964, 965, 966, 967, 968, 969, 970, 971, 972, 973, 974, 975, 976, 977, 978, 979, 980, 981, 982, 983, 984, 985, 986, 987, 988, 989, 990, 991, 992, 993, 994, 995, 996, 997, 998, 999, 1000, 1001, 1002, 1003, 1004, 1005, 1006, 1007, 1008, 1009, 1010, 1011, 1012, 1013, 1014, 1015, 1016, 1017, 1018, 1019, 1020, 1021, 1022, 1023, 1024, 1025, 1026, 1027, 1028, 1029, 1030, 1031, 1032, 1033, 1034, 1035, 1036, 1037, 1038, 1039, 1040, 1041, 1042, 1043, 1044, 1045, 1046, 1047, 1048, 1049, 1050, 1051, 1052, 1053, 1054, 1055, 1056, 1057, 1058, 1059, 1060, 1061, 1062, 1063, 1064, 1065, 1066, 1067, 1068, 1069, 1070, 1071, 1072, 1073, 1074, 1075, 1076, 1077, 1078, 1079, 1080, 1081, 1082, 1083, 1084, 1085, 1086, 1087, 1088, 1089, 1090, 1091, 1092, 1093, 1094, 1095, 1096, 1097, 1098, 1099, 1100, 1101, 1102, 1103, 1104, 1105, 1106, 1107, 1108, 1109, 1110, 1111, 1112, 1113, 1114, 1115, 1116, 1117, 1118, 1119, 1120, 1121, 1122, 1123, 1124, 1125, 1126, 1127, 1128, 1129, 1130, 1131, 1132, 1133, 1134, 1135, 1136, 1137, 1138, 1139, 1140, 1141, 1142, 1143, 1144, 1145, 1146, 1147, 1148, 1149, 1150, 1151, 1152, 1153, 1154, 1155, 1156, 1157, 1158, 1159, 1160, 1161, 1162, 1163, 1164, 1165, 1166, 1167, 1168, 1169, 1170, 1171, 1172, 1173, 1174, 1175, 1176, 1177, 1178, 1179, 1180, 1181, 1182, 1183, 1184, 1185, 1186, 1187, 1188, 1189, 1190, 1191, 1192, 1193, 1194, 1195, 1196, 1197, 1198, 1199, 1200, 1201, 1202, 1203, 1204, 1205, 1206, 1207, 1208, 1209, 1210, 1211, 1212, 1213, 1214, 1215, 1216, 1217, 1218, 1219, 1220, 1221, 1222, 1223, 1224, 1225, 1226, 1227, 1228, 1229, 1230, 1231, 1232, 1233, 1234, 1235, 1236, 1237, 1238, 1239, 1240, 1241, 1242, 1243, 1244, 1245, 1246, 1247, 1248, 1249, 1250, 1251, 1252, 1253, 1254, 1255, 1256, 1257, 1258, 1259, 1260, 1261, 1262, 1263, 1264, 1265, 1266, 1267, 1268, 1269, 1270, 1271, 1272, 1273, 1274, 1275, 1276, 1277, 1278, 1279, 1280, 1281, 1282, 1283, 1284, 1285, 1286, 1287, 1288, 1289, 1290, 1291, 1292, 1293, 1294, 1295, 1296, 1297, 1298, 1299, 1300, 1301, 1302, 1303, 1304, 1305, 1306, 1307, 1308, 1309, 1310, 1311, 1312, 1313, 1314, 1315, 1316, 1317, 1318, 1319, 1320, 1321, 1322, 1323, 1324, 1325, 1326, 1327, 1328, 1329, 1330, 1331, 1332, 1333, 1334, 1335, 1336, 1337, 1338, 1339, 1340, 1341, 1342, 1343, 1344, 1345, 1346, 1347, 1348, 1349, 1350, 1351, 1352, 1353, 1354, 1355, 1356, 1357, 1358, 1359, 1360, 1361, 1362, 1363, 1364, 1365, 1366, 1367, 1368, 1369, 1370, 1371, 1372, 1373, 1374, 1375, 1376, 1377, 1378, 1379, 1380, 1381, 1382, 1383, 1384, 1385, 1386, 1387, 1388, 1389, 1390, 1391, 1392, 1393, 1394, 1395, 1396, 1397, 1398, 1399, 1400, 1401, 1402, 1403, 1404, 1405, 1406, 1407, 1408, 1409, 1410, 1411, 1412, 1413, 1414, 1415, 1416, 1417, 1418, 1419, 1420, 1421, 1422, 1423, 1424, 1425, 1426, 1427, 1428, 1429, 1430, 1431, 1432, 1433, 1434, 1435, 1436, 1437, 1438, 1439, 1440, 1441, 1442, 1443, 1444, 1445, 1446, 1447, 1448, 1449, 1450, 1451, 1452, 1453, 1454, 1455, 1456, 1457, 1458, 1459, 1460, 1461, 1462, 1463, 1464, 1465, 1466, 1467, 1468, 1469, 1470, 1471, 1472, 1473, 1474, 1475, 1476, 1477, 1478, 1479, 1480, 1481, 1482, 1483, 1484, 1485, 1486, 1487, 1488, 1489, 1490, 1491, 1492, 1493, 1494, 1495, 1496, 1497, 1498, 1499, 1500, 1501, 1502, 1503, 1504, 1505, 1506, 1507, 1508, 1509, 1510, 1511, 1512, 1513, 1514, 1515, 1516, 1517, 1518, 1519, 1520, 1521, 1522, 1523, 1524, 1525, 1526, 1527, 1528, 1529, 1530, 1531, 1532, 1533, 1534, 1535, 1536, 1537, 1538, 1539, 1540, 1541, 1542, 1543, 1544, 1545, 1546, 1547, 1548, 1549, 1550, 1551, 1552, 1553, 1554, 1555, 1556, 1557, 1558, 1559, 1560, 1561, 1562, 1563, 1564, 1565, 1566, 1567, 1568, 1569, 1570, 1571, 1572, 1573, 1574, 1575, 1576, 1577, 1578, 1579, 1580, 1581, 1582, 1583, 1584, 1585, 1586, 1587, 1588, 1589, 1590, 1591, 1592, 1593, 1594, 1595, 1596, 1597, 1598, 1599, 1600, 1601, 1602, 1603, 1604, 1605, 1606, 1607, 1608, 1609, 1610, 1611, 1612, 1613, 1614, 1615, 1616, 1617, 1618, 1619, 1620, 1621, 1622, 1623, 1624, 1625, 1626, 1627, 1628, 1629, 1630, 1631, 1632, 1633, 1634, 1635, 1636, 1637, 1638, 1639, 1640, 1641, 1642, 1643, 1644, 1645, 1646, 1647, 1648, 1649, 1650, 1651, 1652, 1653, 1654, 1655, 1656, 1657, 1658, 1659, 1660, 1661, 1662, 1663, 1664, 1665, 1666, 1667, 1668, 1669, 1670, 1671, 1672, 1673, 1674, 1675, 1676, 1677, 1678, 1679, 1680, 1681, 1682, 1683, 1684, 1685, 1686, 1687, 1688, 1689, 1690, 1691, 1692, 1693, 1694, 1695, 1696, 1697, 1698, 1699, 1700, 1701, 1702, 1703, 1704, 1705, 1706, 1707, 1708, 1709], 1.0, 'REPLACE')
_vg = ob_body.vertex_groups.new(name='Shoulder.L')
_vg = ob_body.vertex_groups.new(name='UpperArm.L')
_vg = ob_body.vertex_groups.new(name='LowerArm.L')
_vg = ob_body.vertex_groups.new(name='Fist.L')
_vg = ob_body.vertex_groups.new(name='Shoulder.R')
_vg = ob_body.vertex_groups.new(name='UpperArm.R')
_vg = ob_body.vertex_groups.new(name='LowerArm.R')
_vg = ob_body.vertex_groups.new(name='Fist.R')
_vg = ob_body.vertex_groups.new(name='UpperLeg.L')
_vg = ob_body.vertex_groups.new(name='LowerLeg.L')
_vg = ob_body.vertex_groups.new(name='UpperLeg.R')
_vg = ob_body.vertex_groups.new(name='LowerLeg.R')
_vg = ob_body.vertex_groups.new(name='PoleTarget.L')
_vg = ob_body.vertex_groups.new(name='Foot.R')
_vg = ob_body.vertex_groups.new(name='PoleTarget.R')
_m = ob_body.modifiers.new('Armature', 'ARMATURE')
_m = ob_body.modifiers.new('Auto Smooth', 'NODES')
_m.node_group = ng_auto_smooth
_gi = [s.identifier for s in ng_auto_smooth.interface.items_tree if s.item_type == 'SOCKET' and s.in_out == 'INPUT']
_m[_gi[1]] = 0.5236  # Angle

# ---- collection membership
scene.collection.objects.link(ob_body)

# ---- scene / render settings (as saved in the file)
scene.frame_start = 1; scene.frame_end = 41; scene.frame_set(37)
scene.render.engine = 'CYCLES'
scene.render.resolution_x = 1000
scene.render.resolution_y = 1000
scene.render.dither_intensity = 0.0
scene.cycles.use_denoising = False
scene.cycles.samples = 50
scene.cycles.sampling_pattern = 'TABULATED_SOBOL'
scene.cycles.light_sampling_threshold = 0.0
scene.cycles.use_adaptive_sampling = False
scene.cycles.use_light_tree = False
scene.cycles.caustics_reflective = False
scene.cycles.caustics_refractive = False
scene.cycles.blur_glossy = 0.0
scene.cycles.max_bounces = 2
scene.cycles.pixel_filter_type = 'GAUSSIAN'
scene.cycles.sample_clamp_indirect = 0.0
scene.view_settings.view_transform = 'Standard'
bpy.context.view_layer.update()

# ---- added for rendering (the .blend has no active camera and no usable light): camera, sun
cam_auto = bpy.data.cameras.new('AutoCamera')
cam_auto.lens = 50.0
cam_auto.sensor_width = 36.0
cam_auto.clip_end = 1000.0
ob_auto_camera = bpy.data.objects.new('AutoCamera', cam_auto)
scene.collection.objects.link(ob_auto_camera)
ob_auto_camera.location = (1.05549, -1.66101, 3.13229)
ob_auto_camera.rotation_euler = (1.09748, -7.21219e-08, 0.694738)
scene.camera = ob_auto_camera
light_auto_sun = bpy.data.lights.new('AutoSun', 'SUN')
light_auto_sun.energy = 3.0
light_auto_sun.angle = 0.0523599
ob_auto_sun = bpy.data.objects.new('AutoSun', light_auto_sun)
scene.collection.objects.link(ob_auto_sun)
ob_auto_sun.rotation_euler = (0.872665, 0.174533, 0.523599)
bpy.context.view_layer.update()
